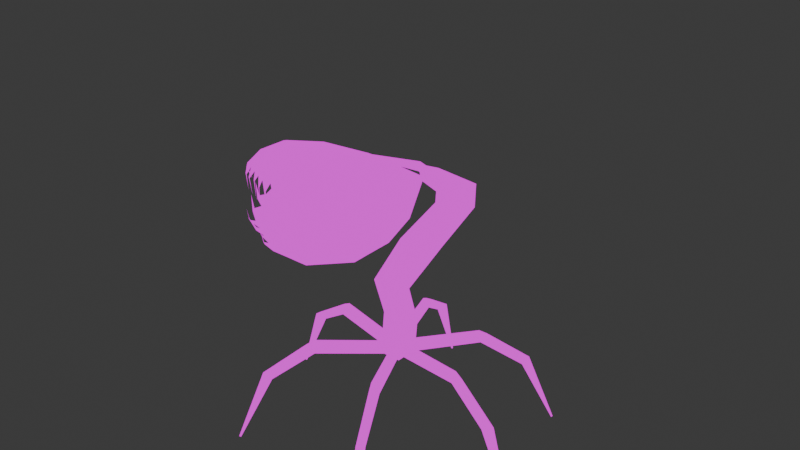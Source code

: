 # Source: plant.blend  (saved by Blender 4.3.34; exported with 4.5.12 LTS)
import bpy
from mathutils import Matrix  # noqa: F401  (used for matrix-valued properties, if any)

bpy.ops.wm.read_factory_settings(use_empty=True)
scene = bpy.context.scene
scene.name = 'Scene'

# ---- collections
col_collection = bpy.data.collections.new('Collection'); scene.collection.children.link(col_collection)

# ---- images (referenced by path relative to the original .blend; pixels are not part of the script)
import os
ASSET_DIR = os.environ.get("B2B_ASSET_DIR", "")  # directory of the original .blend (textures are referenced by path, not embedded)
HERE = os.path.dirname(os.path.abspath(__file__))  # packed textures are extracted next to this script under _unpacked/

def load_image(name, relpath, width, height, colorspace="sRGB"):
    """Load a texture the original file referenced (path relative to the .blend, or extracted next to this script)."""
    p = next((c for c in (os.path.join(HERE, relpath), os.path.join(ASSET_DIR, relpath)) if relpath and os.path.exists(c)), "")
    if p:
        img = bpy.data.images.load(p, check_existing=True)
        img.name = name
    else:  # same state as the original file: an image datablock whose file is absent (Cycles renders it pink)
        img = bpy.data.images.new(name, width, height)
        img.source = "FILE"
        img.filepath = "//" + (relpath or name)
    img.colorspace_settings.name = colorspace
    return img
img_plant_psd = load_image('plant.psd', 'plant.psd', 1024, 1024, 'sRGB')

# ---- materials (node trees are filled in below, after node groups)
mat_material_001 = bpy.data.materials.new('Material.001')

# ---- material node trees
mat_material_001.use_nodes = True; mat_material_001.node_tree.nodes.clear()
_N = mat_material_001.node_tree.nodes; _L = mat_material_001.node_tree.links
n0 = _N.new('ShaderNodeOutputMaterial'); n0.name = 'Material Output'; n0.location = (300, 300)
n1 = _N.new('ShaderNodeEmission'); n1.name = 'Emission'; n1.location = (10, 300)
n2 = _N.new('ShaderNodeTexImage'); n2.name = 'Image Texture'; n2.location = (-280, 280)
n2.image = img_plant_psd
n2.interpolation = 'Closest'
_L.new(n1.outputs[0], n0.inputs[0])
_L.new(n2.outputs[0], n1.inputs[0])
n0.is_active_output = True

# ---- world
world_world = bpy.data.worlds.new('World'); scene.world = world_world
world_world.use_nodes = True; world_world.node_tree.nodes.clear()
_N = world_world.node_tree.nodes; _L = world_world.node_tree.links
n0 = _N.new('ShaderNodeOutputWorld'); n0.name = 'World Output'; n0.location = (300, 300)
n1 = _N.new('ShaderNodeBackground'); n1.name = 'Background'; n1.location = (10, 300)
n1.inputs[0].default_value = (0.05088, 0.05088, 0.05088, 1.0)
_L.new(n1.outputs[0], n0.inputs[0])
n0.is_active_output = True
world_world.color = (0.05088, 0.05088, 0.05088)
world_world.sun_shadow_jitter_overblur = 0.0

# ---- meshes
me_cube_001 = bpy.data.meshes.new('Cube.001')
me_cube_001.from_pydata([(0.07987, 0.07987, 0.6456), (0.0442, -0.1126, 2.078), (0.07987, -0.07987, 0.6456), (0.03709, -0.107, 2.047), (-0.07987, 0.07987, 0.6456), (0.03555, -0.1782, 2.075), (-0.07987, -0.07987, 0.6456), (0.02841, -0.1726, 2.049), (0.1542, 0.04852, 1.255), (-0.3603, 0.1739, 1.761), (-0.3373, 0.1332, 1.753), (0.1478, -0.0196, 1.258), (-0.4176, 0.1074, 1.738), (0.05155, -0.02115, 1.226), (-0.4382, 0.1358, 1.78), (0.0604, 0.04852, 1.23), (0.01464, -0.04852, 0.9031), (-0.07723, -0.04852, 0.9344), (-0.07723, 0.04852, 0.9344), (0.01464, 0.04852, 0.9031), (-0.3568, 0.1776, 1.695), (-0.341, 0.1275, 1.701), (-0.3906, 0.1127, 1.655), (-0.3906, 0.1955, 1.666), (-0.1722, 0.04012, 1.978), (-0.1712, 0.03526, 1.947), (-0.2296, 0.00548, 1.945), (-0.2278, 0.004376, 1.988), (-0.00151, 0.1486, 1.543), (-0.06596, 0.1348, 1.508), (-0.06596, 0.2123, 1.518), (0.002615, 0.2079, 1.552), (0.103, 0.2968, 2.082), (0.09877, 0.2833, 2.044), (0.1017, -0.5433, 2.047), (0.104, -0.5298, 2.086), (0.8216, -0.4121, 2.162), (0.7048, 0.2672, 1.736), (0.7078, -0.5594, 1.74), (0.8226, 0.1389, 2.16), (0.1115, -0.1981, 2.113), (0.122, -0.0842, 2.111), (0.8917, 0.001174, 2.168), (0.5203, -0.6529, 1.828), (0.3324, -0.6476, 1.916), (0.3294, 0.3748, 1.913), (0.5174, 0.3706, 1.824), (0.8278, -0.008303, 1.67), (0.8288, -0.2838, 1.671), (0.1122, -0.2095, 2.046), (0.1117, -0.07728, 2.045), (0.7683, -0.4216, 1.705), (0.7663, 0.1295, 1.703), (0.8283, -0.1461, 1.671), (0.8912, -0.2744, 2.169), (0.5452, -0.6533, 2.147), (0.3377, -0.6575, 2.139), (0.3392, 0.3649, 2.135), (0.5467, 0.3702, 2.143), (0.7535, 0.2767, 2.151), (0.7521, -0.5499, 2.156), (0.6049, -0.6107, 1.788), (0.7968, -0.3566, 1.689), (0.7376, -0.4914, 1.723), (0.6084, 0.3204, 1.782), (0.7364, 0.1963, 1.719), (0.7967, 0.06137, 1.687), (0.8285, -0.2133, 1.671), (0.828, -0.07544, 1.67), (0.6004, -0.6567, 1.939), (0.7051, -0.5879, 1.913), (0.8082, -0.5226, 1.877), (0.8565, -0.4614, 1.857), (0.8058, -0.4516, 1.748), (0.7887, -0.4654, 1.759), (0.7645, -0.5515, 1.771), (0.7718, -0.5369, 1.769), (0.6621, -0.6138, 1.794), (0.6906, -0.6007, 1.788), (0.5947, -0.6551, 1.821), (0.5626, -0.6692, 1.83), (0.8602, -0.3891, 1.857), (0.8904, -0.3202, 1.835), (0.9063, -0.2486, 1.824), (0.906, -0.1797, 1.826), (0.9058, -0.1108, 1.826), (0.9055, -0.04187, 1.827), (0.8899, 0.02653, 1.829), (0.8591, 0.09542, 1.844), (0.829, 0.1629, 1.857), (0.7983, 0.2318, 1.868), (0.704, 0.2946, 1.878), (0.8582, -0.3352, 1.728), (0.6034, 0.3739, 1.913), (0.8668, -0.3159, 1.723), (0.8173, -0.398, 1.741), (0.8251, -0.3802, 1.737), (0.8653, -0.2432, 1.706), (0.8652, -0.2617, 1.706), (0.8647, -0.1899, 1.706), (0.8651, -0.1778, 1.707), (0.8628, -0.1223, 1.703), (0.8627, -0.1067, 1.702), (0.8664, -0.03872, 1.711), (0.8659, -0.05323, 1.71), (0.8483, 0.02989, 1.72), (0.8544, 0.01489, 1.715), (0.8208, 0.08674, 1.719), (0.8133, 0.1036, 1.723), (0.8015, 0.1581, 1.739), (0.7934, 0.1762, 1.744), (0.7596, 0.2459, 1.766), (0.769, 0.2264, 1.763), (0.7024, 0.3083, 1.795), (0.6855, 0.3173, 1.802), (0.5749, 0.3765, 1.84), (0.6, 0.3632, 1.829), (0.8914, -0.1366, 2.168), (0.64, 0.328, 2.147), (0.8552, 0.07394, 2.163), (0.7876, 0.2088, 2.155), (0.6456, -0.6031, 2.151), (0.7879, -0.479, 2.159), (0.856, -0.344, 2.166), (0.8915, -0.06934, 2.168), (0.8913, -0.2072, 2.169), (0.5772, 0.3741, 2.009), (0.684, 0.3052, 1.993), (0.7926, 0.2399, 1.985), (0.8452, 0.1787, 1.986), (0.8406, 0.169, 2.106), (0.8207, 0.1827, 2.102), (0.7936, 0.2689, 2.1), (0.8011, 0.2542, 2.1), (0.6905, 0.3311, 2.119), (0.7191, 0.3181, 2.114), (0.6177, 0.3724, 2.12), (0.5849, 0.3865, 2.125), (0.8484, 0.1064, 1.984), (0.885, 0.03756, 1.993), (0.9038, -0.03409, 1.997), (0.9026, -0.103, 1.995), (0.9027, -0.1719, 1.995), (0.9018, -0.2408, 1.994), (0.8868, -0.3092, 1.999), (0.8525, -0.3781, 1.996), (0.8197, -0.4456, 1.996), (0.7872, -0.5144, 1.998), (0.6964, -0.5773, 2.026), (0.8968, 0.05256, 2.104), (0.5901, -0.6565, 2.032), (0.9065, 0.03323, 2.105), (0.8538, 0.1154, 2.107), (0.8628, 0.0975, 2.108), (0.9117, -0.0395, 2.121), (0.9117, -0.02094, 2.121), (0.9111, -0.09274, 2.121), (0.9112, -0.1048, 2.12), (0.9109, -0.1604, 2.125), (0.9108, -0.1759, 2.126), (0.911, -0.2439, 2.117), (0.911, -0.2294, 2.118), (0.8908, -0.3126, 2.115), (0.8983, -0.2976, 2.117), (0.8659, -0.3694, 2.127), (0.8574, -0.3863, 2.126), (0.84, -0.4407, 2.115), (0.8308, -0.4589, 2.114), (0.7911, -0.5286, 2.107), (0.8011, -0.5091, 2.107), (0.727, -0.5909, 2.102), (0.7088, -0.5999, 2.103), (0.5922, -0.6591, 2.111), (0.6195, -0.6458, 2.111), (0.03158, -0.04852, 0.7744), (-0.06287, -0.04852, 0.79), (-0.06287, 0.04852, 0.79), (0.03158, 0.04852, 0.7744), (0.03368, -0.03368, 0.6107), (0.03368, 0.03368, 0.6107), (-0.03368, -0.03368, 0.6107), (-0.03368, 0.03368, 0.6107), (0.0, -0.07987, 0.6456), (0.03275, -0.1398, 2.048), (0.0, 0.07987, 0.6456), (0.03987, -0.1454, 2.077), (0.1073, 0.04852, 1.242), (-0.3932, 0.1541, 1.765), (0.0997, -0.02038, 1.242), (-0.3812, 0.1136, 1.751), (-0.03129, -0.04852, 0.9188), (-0.03129, 0.04852, 0.9188), (-0.3658, 0.1201, 1.678), (-0.3737, 0.1866, 1.68), (-0.2, 0.02225, 1.983), (-0.2004, 0.02037, 1.946), (-0.03167, 0.2101, 1.535), (-0.03373, 0.1417, 1.526), (-0.01565, 0.04852, 0.7822), (-0.01565, -0.04852, 0.7822), (0.0, -0.03368, 0.6107), (0.0, 0.03368, 0.6107), (0.07622, 0.1663, 1.239), (-0.4676, 0.2803, 1.826), (-0.058, 0.1288, 0.9188), (-0.4239, 0.3063, 1.68), (-0.2665, 0.1236, 1.963), (-0.06239, 0.3219, 1.542), (-0.04236, 0.1288, 0.7822), (0.09817, -0.1166, 1.213), (-0.3828, 0.01736, 1.721), (-0.03282, -0.1448, 0.8893), (-0.3674, 0.02386, 1.648), (-0.2342, 0.0008583, 1.855), (-0.0302, 0.002202, 1.507), (-0.01717, -0.1448, 0.7527), (0.07634, -0.1449, 2.098), (0.08033, -0.1147, 2.099), (0.1346, 0.2632, 2.103), (0.07235, -0.1752, 2.097), (0.1355, -0.4997, 2.107), (0.5503, 0.04689, 2.163), (0.782, 0.1015, 2.158), (0.7667, -0.4528, 2.174), (0.7979, -0.3911, 2.177), (0.5477, 0.1396, 2.156), (0.8622, -0.202, 2.183), (0.8623, -0.1368, 2.183), (0.5428, -0.6137, 2.164), (0.542, -0.5841, 2.148), (0.7988, 0.1175, 2.175), (0.8415, -0.137, 2.166), (0.8414, -0.1981, 2.166), (0.3513, -0.6175, 2.156), (0.5469, -0.4224, 2.158), (0.7811, -0.3754, 2.161), (0.7519, -0.4333, 2.158), (0.3725, -0.1462, 2.161), (0.3723, -0.2654, 2.162), (0.5441, 0.331, 2.16), (0.1601, -0.4773, 2.095), (0.8621, -0.2639, 2.184), (0.8624, -0.07471, 2.183), (0.8625, -0.00962, 2.182), (0.1009, -0.173, 2.085), (0.1593, 0.238, 2.091), (0.3526, 0.3261, 2.152), (0.6302, 0.292, 2.163), (0.8288, 0.05754, 2.178), (0.6354, -0.5673, 2.167), (0.7337, -0.5182, 2.171), (0.8296, -0.3282, 2.18), (0.7664, 0.182, 2.171), (0.735, 0.2447, 2.167), (0.1084, -0.1162, 2.087), (0.1046, -0.1446, 2.086), (0.08233, -0.14, 2.025), (0.07845, -0.1693, 2.026), (0.1533, -0.2022, 2.023), (0.144, -0.5005, 2.024), (0.1413, 0.238, 2.021), (0.0862, -0.1107, 2.024), (0.712, -0.4541, 1.734), (0.6854, -0.5148, 1.749), (0.35, -0.5936, 1.907), (0.5966, 0.2712, 1.787), (0.6827, 0.2237, 1.746), (0.5935, -0.5606, 1.792), (0.518, -0.5983, 1.828), (0.3473, 0.3198, 1.904), (0.5153, 0.3161, 1.825), (0.3496, -0.4263, 1.893), (0.5175, -0.4311, 1.815), (0.7648, 0.03978, 1.702), (0.7926, -0.02247, 1.687), (0.7933, -0.2056, 1.688), (0.7935, -0.2686, 1.688), (0.3478, 0.1534, 1.891), (0.3482, -0.01292, 1.879), (0.3487, -0.136, 1.88), (0.3491, -0.2591, 1.88), (0.516, 0.06329, 1.806), (0.5162, -0.0177, 1.8), (0.5168, -0.1958, 1.801), (0.5171, -0.2639, 1.801), (0.1529, -0.08409, 2.022), (0.7649, -0.3336, 1.704), (0.7394, -0.3917, 1.718), (0.5173, -0.3354, 1.807), (0.711, 0.1603, 1.731), (0.7377, 0.1006, 1.716), (0.5157, 0.1492, 1.813), (0.7928, -0.08244, 1.687), (0.793, -0.1455, 1.687), (0.5164, -0.08492, 1.801), (0.5166, -0.1408, 1.801), (0.08233, -0.14, 2.032), (0.07845, -0.1693, 2.033), (0.1533, -0.2022, 2.03), (0.144, -0.5005, 2.031), (0.1413, 0.238, 2.028), (0.0862, -0.1107, 2.031), (0.712, -0.4541, 1.741), (0.6854, -0.5148, 1.756), (0.35, -0.5936, 1.914), (0.5966, 0.2712, 1.794), (0.6827, 0.2237, 1.753), (0.5935, -0.5606, 1.799), (0.518, -0.5983, 1.835), (0.3473, 0.3198, 1.911), (0.5153, 0.3161, 1.832), (0.3496, -0.4263, 1.901), (0.5175, -0.4311, 1.822), (0.7648, 0.03978, 1.709), (0.7926, -0.02247, 1.694), (0.7933, -0.2056, 1.695), (0.7935, -0.2686, 1.695), (0.3478, 0.1534, 1.899), (0.3482, -0.01292, 1.886), (0.3487, -0.136, 1.887), (0.3491, -0.2591, 1.887), (0.516, 0.06329, 1.814), (0.5162, -0.0177, 1.808), (0.5168, -0.1958, 1.808), (0.5171, -0.2639, 1.809), (0.1529, -0.08409, 2.029), (0.7649, -0.3336, 1.711), (0.7394, -0.3917, 1.726), (0.5173, -0.3354, 1.814), (0.711, 0.1603, 1.738), (0.7377, 0.1006, 1.724), (0.5157, 0.1492, 1.82), (0.7928, -0.08244, 1.694), (0.793, -0.1455, 1.695), (0.5164, -0.08492, 1.808), (0.5166, -0.1408, 1.808), (0.1046, -0.1446, 2.102), (0.1084, -0.1162, 2.103), (0.1593, 0.238, 2.107), (0.1009, -0.173, 2.101), (0.1601, -0.4773, 2.111), (0.3723, -0.2654, 2.178), (0.3725, -0.1462, 2.177), (0.7519, -0.4333, 2.174), (0.7811, -0.3754, 2.177), (0.5469, -0.4224, 2.174), (0.8414, -0.1981, 2.182), (0.8415, -0.137, 2.182), (0.542, -0.5841, 2.164), (0.5477, 0.1396, 2.172), (0.782, 0.1015, 2.174), (0.5503, 0.04689, 2.179), (0.3682, 0.135, 2.165), (0.3624, -0.5877, 2.156), (0.3673, -0.4266, 2.167), (0.1666, -0.1902, 2.134), (0.1757, -0.09163, 2.132), (0.5519, -0.2608, 2.185), (0.3727, -0.02699, 2.176), (0.5432, 0.3016, 2.16), (0.5523, -0.02237, 2.184), (0.8413, -0.2562, 2.182), (0.8416, -0.07878, 2.181), (0.8417, -0.01775, 2.181), (0.5522, -0.0883, 2.184), (0.5495, -0.3393, 2.18), (0.3636, 0.297, 2.153), (0.624, 0.2651, 2.163), (0.8102, 0.04522, 2.177), (0.6288, -0.5407, 2.167), (0.721, -0.4946, 2.171), (0.8109, -0.3165, 2.179), (0.7517, 0.1619, 2.171), (0.7222, 0.2207, 2.167), (0.552, -0.1957, 2.185), (0.5521, -0.1416, 2.184), (0.3682, 0.135, 2.149), (0.3624, -0.5877, 2.14), (0.3673, -0.4266, 2.151), (0.1666, -0.1902, 2.118), (0.1757, -0.09163, 2.116), (0.5519, -0.2608, 2.169), (0.3727, -0.02699, 2.16), (0.5432, 0.3016, 2.144), (0.5523, -0.02237, 2.168), (0.8413, -0.2562, 2.166), (0.8416, -0.07878, 2.165), (0.8417, -0.01775, 2.165), (0.5522, -0.0883, 2.168), (0.5495, -0.3393, 2.164), (0.3636, 0.297, 2.137), (0.624, 0.2651, 2.147), (0.8102, 0.04522, 2.161), (0.6288, -0.5407, 2.151), (0.721, -0.4946, 2.155), (0.8109, -0.3165, 2.163), (0.7517, 0.1619, 2.155), (0.7222, 0.2207, 2.151), (0.552, -0.1957, 2.169), (0.5521, -0.1416, 2.168)], [], [(24, 1, 3, 25), (195, 183, 7, 26), (26, 7, 5, 27), (194, 185, 1, 24), (182, 6, 180, 200), (3, 1, 32, 33), (191, 186, 8, 19), (193, 187, 9, 20), (17, 13, 15, 18), (22, 12, 14, 23), (190, 188, 13, 17), (192, 189, 12, 22), (19, 8, 11, 16), (20, 9, 10, 21), (177, 19, 16, 174), (199, 190, 17, 175), (175, 17, 18, 176), (198, 191, 19, 177), (31, 20, 21, 28), (197, 192, 22, 29), (29, 22, 23, 30), (196, 193, 20, 31), (187, 194, 24, 9), (12, 26, 27, 14), (189, 195, 26, 12), (9, 24, 25, 10), (186, 196, 31, 8), (13, 29, 30, 15), (188, 197, 29, 13), (8, 31, 28, 11), (34, 49, 40, 35), (5, 7, 34, 35), (54, 125, 226, 241), (119, 39, 230, 248), (68, 53, 293, 292), (51, 63, 262, 287), (64, 37, 266, 265), (47, 68, 292, 274), (45, 46, 270, 269), (52, 66, 273, 290), (44, 34, 259, 264), (33, 45, 269, 260), (56, 55, 228, 233), (36, 123, 251, 224), (35, 56, 233, 220), (124, 42, 243, 242), (122, 36, 224, 223), (42, 119, 248, 243), (62, 51, 287, 286), (63, 38, 263, 262), (48, 62, 286, 276), (43, 44, 264, 268), (43, 61, 79, 80), (37, 65, 289, 266), (53, 67, 275, 293), (61, 43, 268, 267), (67, 48, 276, 275), (34, 7, 257, 259), (65, 52, 290, 289), (46, 64, 265, 270), (66, 47, 274, 273), (183, 3, 261, 256), (38, 61, 267, 263), (7, 183, 256, 257), (3, 33, 260, 261), (61, 38, 78, 77), (38, 63, 76, 75), (63, 51, 73, 74), (74, 73, 72), (75, 76, 71), (77, 78, 70), (80, 79, 69), (95, 96, 81), (62, 48, 94, 92), (48, 67, 97, 98), (67, 53, 100, 99), (53, 68, 102, 101), (68, 47, 103, 104), (47, 66, 105, 106), (66, 52, 108, 107), (52, 65, 110, 109), (65, 37, 111, 112), (37, 64, 114, 113), (64, 46, 115, 116), (51, 62, 96, 95), (92, 94, 82), (98, 97, 83), (99, 100, 84), (101, 102, 85), (104, 103, 86), (106, 105, 87), (107, 108, 88), (109, 110, 89), (112, 111, 90), (113, 114, 91), (116, 115, 93), (60, 122, 223, 250), (120, 59, 253, 252), (117, 124, 242, 227), (185, 5, 219, 216), (58, 118, 136, 137), (118, 58, 239, 247), (125, 117, 227, 226), (58, 57, 246, 239), (55, 121, 249, 228), (123, 54, 241, 251), (5, 35, 220, 219), (57, 32, 218, 246), (59, 118, 247, 253), (39, 120, 252, 230), (32, 1, 217, 218), (121, 60, 250, 249), (1, 185, 216, 217), (118, 59, 135, 134), (59, 120, 133, 132), (120, 39, 130, 131), (131, 130, 129), (132, 133, 128), (134, 135, 127), (137, 136, 126), (152, 153, 138), (119, 42, 151, 149), (42, 124, 154, 155), (124, 117, 157, 156), (117, 125, 159, 158), (125, 54, 160, 161), (54, 123, 162, 163), (123, 36, 165, 164), (36, 122, 167, 166), (122, 60, 168, 169), (60, 121, 171, 170), (121, 55, 172, 173), (39, 119, 153, 152), (149, 151, 139), (155, 154, 140), (156, 157, 141), (158, 159, 142), (161, 160, 143), (163, 162, 144), (164, 165, 145), (166, 167, 146), (169, 168, 147), (170, 171, 148), (173, 172, 150), (40, 49, 50, 41), (41, 50, 33, 32), (184, 198, 177, 0), (6, 175, 176, 4), (182, 199, 175, 6), (0, 177, 174, 2), (200, 180, 181, 201), (0, 2, 178, 179), (6, 4, 181, 180), (184, 0, 179, 201), (4, 184, 201, 181), (178, 200, 201, 179), (2, 174, 199, 182), (4, 176, 198, 184), (11, 28, 197, 188), (15, 30, 196, 186), (10, 25, 195, 189), (14, 27, 194, 187), (30, 23, 193, 196), (28, 21, 192, 197), (176, 18, 191, 198), (174, 16, 190, 199), (21, 10, 189, 192), (16, 11, 188, 190), (23, 14, 187, 193), (18, 15, 186, 191), (2, 182, 200, 178), (27, 5, 185, 194), (25, 3, 183, 195), (186, 196, 207, 202), (193, 187, 203, 205), (184, 198, 208), (198, 191, 204, 208), (196, 193, 205, 207), (191, 186, 202, 204), (187, 194, 206, 203), (189, 195, 213, 210), (188, 197, 214, 209), (190, 188, 209, 211), (182, 199, 215), (199, 190, 211, 215), (197, 192, 212, 214), (192, 189, 210, 212), (378, 377, 229, 234), (380, 254, 255, 244, 379), (382, 380, 379, 238, 237), (225, 221, 392, 222), (376, 382, 221, 225), (234, 394, 236), (383, 225, 391), (238, 389, 381), (384, 388, 386, 387), (254, 380, 245), (248, 230, 350, 368), (246, 218, 338, 366), (233, 228, 348, 353), (219, 220, 340, 339), (228, 249, 369, 348), (218, 217, 337, 338), (220, 233, 353, 340), (253, 247, 367, 373), (217, 216, 336, 337), (252, 253, 373, 372), (242, 243, 363, 362), (247, 239, 359, 367), (230, 252, 372, 350), (226, 227, 347, 346), (239, 246, 366, 359), (241, 226, 346, 361), (251, 241, 361, 371), (216, 219, 339, 336), (224, 251, 371, 344), (223, 224, 344, 343), (243, 248, 368, 363), (249, 250, 370, 369), (250, 223, 343, 370), (227, 242, 362, 347), (257, 258, 259), (291, 266, 289), (259, 258, 271, 264), (277, 269, 270, 291), (271, 280, 288, 272), (279, 278, 294, 295), (272, 288, 286, 287), (295, 294, 292, 293), (280, 258, 285, 278, 279), (258, 257, 256, 261, 285), (285, 261, 260), (278, 285, 277), (268, 272, 267), (264, 271, 272, 268), (278, 281, 282), (282, 281, 273, 274), (284, 283, 275, 276), (280, 279, 295, 283), (266, 291, 265), (263, 272, 262), (271, 258, 280), (277, 285, 260, 269), (267, 272, 263), (286, 288, 284, 276), (288, 280, 284), (262, 272, 287), (265, 291, 270), (289, 290, 291), (281, 278, 277, 291), (273, 281, 291, 290), (275, 283, 295, 293), (283, 284, 280), (292, 294, 282, 274), (294, 278, 282), (297, 298, 299), (331, 306, 329), (299, 298, 311, 304), (317, 309, 310, 331), (311, 320, 328, 312), (319, 318, 334, 335), (312, 328, 326, 327), (335, 334, 332, 333), (320, 298, 325, 318, 319), (298, 297, 296, 301, 325), (325, 301, 300), (318, 325, 317), (308, 312, 307), (304, 311, 312, 308), (318, 321, 322), (322, 321, 313, 314), (324, 323, 315, 316), (320, 319, 335, 323), (306, 331, 305), (303, 312, 302), (311, 298, 320), (317, 325, 300, 309), (307, 312, 303), (326, 328, 324, 316), (328, 320, 324), (302, 312, 327), (305, 331, 310), (329, 330, 331), (321, 318, 317, 331), (313, 321, 331, 330), (315, 323, 335, 333), (323, 324, 320), (332, 334, 322, 314), (334, 318, 322), (337, 356, 338), (360, 364, 362, 363), (341, 365, 357), (359, 349, 367), (345, 370, 343), (352, 358, 351, 349), (349, 351, 368, 350), (358, 356, 355, 341, 342), (356, 337, 336, 339, 355), (354, 353, 348, 345), (355, 339, 340), (366, 352, 349, 359), (375, 374, 346, 347), (338, 356, 352, 366), (342, 341, 374, 375), (341, 355, 354), (358, 342, 375, 364), (357, 365, 371, 361), (370, 345, 369), (373, 349, 372), (352, 356, 358), (354, 355, 340, 353), (367, 349, 373), (368, 351, 360, 363), (351, 358, 360), (372, 349, 350), (369, 345, 348), (343, 344, 345), (365, 341, 354, 345), (371, 365, 345, 344), (362, 364, 375, 347), (364, 360, 358), (346, 374, 357, 361), (374, 341, 357), (379, 244, 240), (390, 376, 225, 383), (399, 398, 232, 231), (245, 380, 376, 390), (237, 238, 398, 399), (238, 379, 378), (382, 237, 399, 388), (381, 389, 395, 385), (394, 234, 393), (397, 225, 396), (376, 380, 382), (378, 379, 240, 377), (391, 225, 397), (392, 221, 384, 387), (221, 382, 384), (396, 225, 222), (393, 234, 229), (236, 235, 234), (389, 238, 378, 234), (395, 389, 234, 235), (386, 388, 399, 231), (388, 384, 382), (232, 398, 381, 385), (398, 238, 381)])
me_cube_001.polygons.foreach_set('use_smooth', [1, 1, 1, 1, 1, 1, 1, 1, 1, 1, 1, 1, 1, 1, 1, 1, 1, 1, 1, 1, 1, 1, 1, 1, 1, 1, 1, 1, 1, 1, 1, 1, 1, 1, 1, 1, 1, 1, 0, 1, 0, 0, 0, 1, 0, 1, 1, 1, 1, 1, 1, 0, 1, 1, 1, 1, 1, 1, 1, 1, 1, 1, 1, 1, 1, 1, 1, 1, 1, 1, 1, 1, 1, 1, 1, 1, 1, 1, 1, 1, 1, 1, 1, 1, 1, 1, 1, 1, 1, 1, 1, 1, 1, 1, 1, 1, 1, 1, 1, 1, 1, 1, 1, 0, 1, 1, 1, 0, 1, 1, 1, 1, 1, 1, 1, 1, 1, 1, 1, 1, 1, 1, 1, 1, 1, 1, 1, 1, 1, 1, 1, 1, 1, 1, 1, 1, 1, 1, 1, 1, 1, 1, 1, 1, 1, 1, 1, 1, 1, 1, 1, 1, 1, 1, 1, 1, 1, 1, 1, 1, 1, 1, 1, 1, 1, 1, 1, 1, 1, 1, 1, 1, 1, 1, 1, 1, 1, 1, 1, 1, 1, 1, 1, 1, 1, 1, 1, 1, 1, 1, 1, 1, 1, 1, 1, 1, 1, 1, 0, 0, 1, 1, 1, 0, 1, 1, 1, 1, 1, 1, 1, 0, 1, 1, 1, 1, 1, 1, 1, 1, 1, 1, 1, 1, 1, 1, 1, 1, 1, 1, 1, 1, 1, 1, 1, 1, 1, 1, 1, 1, 1, 1, 1, 1, 1, 1, 1, 1, 1, 1, 1, 1, 1, 1, 1, 1, 1, 1, 1, 1, 1, 1, 1, 1, 1, 1, 1, 1, 1, 1, 1, 1, 1, 1, 1, 1, 1, 1, 1, 1, 1, 1, 1, 1, 1, 1, 1, 1, 1, 1, 1, 1, 1, 1, 1, 1, 1, 1, 1, 1, 1, 1, 1, 1, 1, 1, 1, 1, 1, 1, 1, 1, 1, 1, 1, 1, 1, 1, 1, 1, 1, 1, 1, 1, 1, 1, 1, 1, 1, 1, 1, 1, 1, 1, 1, 1, 1, 1, 1, 1, 1, 1, 1, 1, 1, 1, 1])
_uv = me_cube_001.uv_layers.new(name='UVMap')
_uv.uv.foreach_set('vector', [0.6585, 0.7381, 0.6394, 0.7579, 0.6401, 0.7539, 0.6579, 0.7344, 0.6562, 0.7333, 0.6361, 0.7539, 0.6321, 0.7538, 0.6545, 0.7322, 0.6545, 0.7322, 0.6321, 0.7538, 0.6314, 0.7573, 0.6543, 0.7373, 0.6564, 0.7377, 0.6354, 0.7576, 0.6394, 0.7579, 0.6585, 0.7381, 0.3926, 0.6511, 0.3928, 0.6505, 0.3984, 0.6465, 0.3983, 0.6468, 0.6401, 0.7539, 0.6394, 0.7579, 0.6904, 0.7611, 0.6887, 0.7562, 0.6595, 0.6142, 0.6594, 0.6568, 0.6593, 0.6594, 0.6595, 0.6129, 0.6756, 0.6974, 0.6719, 0.7063, 0.6741, 0.7058, 0.6746, 0.6995, 0.6477, 0.6154, 0.6507, 0.6536, 0.6594, 0.6542, 0.6595, 0.6154, 0.6671, 0.6939, 0.6665, 0.7027, 0.6697, 0.7069, 0.6766, 0.6952, 0.6475, 0.6142, 0.6507, 0.6566, 0.6507, 0.6536, 0.6477, 0.6154, 0.668, 0.6973, 0.6672, 0.7052, 0.6665, 0.7027, 0.6671, 0.6939, 0.6595, 0.6129, 0.6593, 0.6594, 0.6507, 0.6597, 0.6474, 0.6129, 0.6746, 0.6995, 0.6741, 0.7058, 0.6679, 0.7077, 0.6688, 0.7006, 0.6594, 0.5971, 0.6595, 0.6129, 0.6474, 0.6129, 0.6473, 0.5971, 0.6475, 0.5975, 0.6475, 0.6142, 0.6477, 0.6154, 0.6476, 0.598, 0.6476, 0.598, 0.6477, 0.6154, 0.6595, 0.6154, 0.6595, 0.598, 0.6595, 0.5976, 0.6595, 0.6142, 0.6595, 0.6129, 0.6594, 0.5971, 0.6791, 0.6925, 0.6746, 0.6995, 0.6688, 0.7006, 0.6718, 0.6913, 0.6709, 0.6883, 0.668, 0.6973, 0.6671, 0.6939, 0.67, 0.6853, 0.67, 0.6853, 0.6671, 0.6939, 0.6766, 0.6952, 0.6795, 0.6865, 0.6793, 0.6895, 0.6756, 0.6974, 0.6746, 0.6995, 0.6791, 0.6925, 0.6719, 0.7063, 0.6564, 0.7377, 0.6585, 0.7381, 0.6741, 0.7058, 0.6665, 0.7027, 0.6545, 0.7322, 0.6543, 0.7373, 0.6697, 0.7069, 0.6672, 0.7052, 0.6562, 0.7333, 0.6545, 0.7322, 0.6665, 0.7027, 0.6741, 0.7058, 0.6585, 0.7381, 0.6579, 0.7344, 0.6679, 0.7077, 0.6594, 0.6568, 0.6793, 0.6895, 0.6791, 0.6925, 0.6593, 0.6594, 0.6507, 0.6536, 0.67, 0.6853, 0.6795, 0.6865, 0.6594, 0.6542, 0.6507, 0.6566, 0.6709, 0.6883, 0.67, 0.6853, 0.6507, 0.6536, 0.6593, 0.6594, 0.6791, 0.6925, 0.6718, 0.6913, 0.6507, 0.6597, 0.5854, 0.7562, 0.627, 0.7567, 0.6284, 0.7649, 0.5871, 0.7611, 0.6314, 0.7573, 0.6321, 0.7538, 0.5854, 0.7562, 0.5871, 0.7611, 0.6116, 0.8104, 0.6214, 0.8104, 0.6214, 0.8104, 0.6116, 0.8104, 0.6623, 0.8078, 0.6716, 0.8055, 0.6716, 0.8055, 0.6623, 0.8078, 0.6408, 0.7362, 0.6306, 0.7362, 0.6306, 0.7362, 0.6408, 0.7362, 0.5918, 0.7385, 0.5824, 0.7396, 0.5824, 0.7396, 0.5918, 0.7385, 0.6964, 0.7429, 0.6896, 0.7407, 0.6896, 0.7407, 0.6964, 0.7429, 0.6505, 0.7362, 0.6408, 0.7362, 0.6408, 0.7362, 0.6505, 0.7362, 0.5166, 0.8005, 0.5437, 0.8154, 0.5437, 0.8025, 0.5191, 0.7903, 0.6703, 0.7385, 0.6606, 0.7374, 0.6606, 0.7374, 0.6703, 0.7385, 0.6149, 0.5845, 0.5824, 0.6208, 0.5876, 0.6282, 0.6176, 0.5967, 0.5846, 0.7836, 0.615, 0.8153, 0.6175, 0.8051, 0.5894, 0.7771, 0.6032, 0.7579, 0.591, 0.7818, 0.6021, 0.7845, 0.6124, 0.7622, 0.5927, 0.8054, 0.602, 0.8078, 0.602, 0.8078, 0.5927, 0.8054, 0.6401, 0.7267, 0.6032, 0.7579, 0.6124, 0.7622, 0.6459, 0.7328, 0.6414, 0.8104, 0.6517, 0.8105, 0.6517, 0.8105, 0.6414, 0.8104, 0.5836, 0.803, 0.5927, 0.8054, 0.5927, 0.8054, 0.5836, 0.803, 0.6517, 0.8105, 0.6623, 0.8078, 0.6623, 0.8078, 0.6517, 0.8105, 0.6007, 0.7374, 0.5918, 0.7385, 0.5918, 0.7385, 0.6007, 0.7374, 0.5824, 0.7396, 0.5734, 0.7407, 0.5734, 0.7407, 0.5824, 0.7396, 0.6107, 0.7363, 0.6007, 0.7374, 0.6007, 0.7374, 0.6107, 0.7363, 0.5464, 0.5526, 0.5164, 0.5698, 0.5191, 0.5819, 0.5461, 0.5682, 0.5641, 0.7448, 0.5682, 0.743, 0.5624, 0.747, 0.5611, 0.7468, 0.6896, 0.7407, 0.6797, 0.7395, 0.6797, 0.7395, 0.6896, 0.7407, 0.6306, 0.7362, 0.6209, 0.7362, 0.6209, 0.7362, 0.6306, 0.7362, 0.5682, 0.743, 0.5641, 0.7448, 0.5641, 0.7448, 0.5682, 0.743, 0.6209, 0.7362, 0.6107, 0.7363, 0.6107, 0.7363, 0.6209, 0.7362, 0.5854, 0.7562, 0.6321, 0.7538, 0.6321, 0.7538, 0.5854, 0.7562, 0.6797, 0.7395, 0.6703, 0.7385, 0.6703, 0.7385, 0.6797, 0.7395, 0.7026, 0.745, 0.6964, 0.7429, 0.6964, 0.7429, 0.7026, 0.745, 0.6606, 0.7374, 0.6505, 0.7362, 0.6505, 0.7362, 0.6606, 0.7374, 0.6361, 0.7539, 0.6401, 0.7539, 0.6401, 0.7539, 0.6361, 0.7539, 0.5734, 0.7407, 0.5682, 0.743, 0.5682, 0.743, 0.5734, 0.7407, 0.6321, 0.7538, 0.6361, 0.7539, 0.6361, 0.7539, 0.6321, 0.7538, 0.6401, 0.7539, 0.6887, 0.7562, 0.6887, 0.7562, 0.6401, 0.7539, 0.5682, 0.743, 0.5734, 0.7407, 0.568, 0.7465, 0.5667, 0.7461, 0.5734, 0.7407, 0.5824, 0.7396, 0.5754, 0.7475, 0.5735, 0.7475, 0.5824, 0.7396, 0.5918, 0.7385, 0.587, 0.7461, 0.5853, 0.7468, 0.5853, 0.7468, 0.587, 0.7461, 0.5848, 0.7638, 0.5735, 0.7475, 0.5754, 0.7475, 0.5769, 0.7644, 0.5667, 0.7461, 0.568, 0.7465, 0.5696, 0.7645, 0.5611, 0.7468, 0.5624, 0.747, 0.5621, 0.7632, 0.5945, 0.7457, 0.5969, 0.7454, 0.5952, 0.7641, 0.6007, 0.7374, 0.6107, 0.7363, 0.6057, 0.7453, 0.603, 0.7456, 0.6107, 0.7363, 0.6209, 0.7362, 0.6162, 0.7429, 0.6136, 0.7428, 0.6209, 0.7362, 0.6306, 0.7362, 0.6257, 0.743, 0.624, 0.7429, 0.6306, 0.7362, 0.6408, 0.7362, 0.6361, 0.7423, 0.6338, 0.7423, 0.6408, 0.7362, 0.6505, 0.7362, 0.6459, 0.7437, 0.6438, 0.7435, 0.6505, 0.7362, 0.6606, 0.7374, 0.656, 0.7442, 0.6538, 0.7438, 0.6606, 0.7374, 0.6703, 0.7385, 0.6666, 0.7432, 0.6642, 0.7429, 0.6703, 0.7385, 0.6797, 0.7395, 0.677, 0.7454, 0.6744, 0.7451, 0.6797, 0.7395, 0.6896, 0.7407, 0.6868, 0.7471, 0.6841, 0.747, 0.6896, 0.7407, 0.6964, 0.7429, 0.6965, 0.749, 0.6953, 0.7488, 0.6964, 0.7429, 0.7026, 0.745, 0.7039, 0.7495, 0.7023, 0.7491, 0.5918, 0.7385, 0.6007, 0.7374, 0.5969, 0.7454, 0.5945, 0.7457, 0.603, 0.7456, 0.6057, 0.7453, 0.6048, 0.7624, 0.6136, 0.7428, 0.6162, 0.7429, 0.6151, 0.7616, 0.624, 0.7429, 0.6257, 0.743, 0.6252, 0.7621, 0.6338, 0.7423, 0.6361, 0.7423, 0.6353, 0.762, 0.6438, 0.7435, 0.6459, 0.7437, 0.6453, 0.7622, 0.6538, 0.7438, 0.656, 0.7442, 0.6554, 0.7618, 0.6642, 0.7429, 0.6666, 0.7432, 0.6654, 0.7626, 0.6744, 0.7451, 0.677, 0.7454, 0.6752, 0.7631, 0.6841, 0.747, 0.6868, 0.7471, 0.685, 0.7632, 0.6953, 0.7488, 0.6965, 0.749, 0.6934, 0.7603, 0.7023, 0.7491, 0.7039, 0.7495, 0.7037, 0.7606, 0.5742, 0.8005, 0.5836, 0.803, 0.5836, 0.803, 0.5742, 0.8005, 0.6815, 0.8031, 0.691, 0.8007, 0.691, 0.8007, 0.6815, 0.8031, 0.6316, 0.8104, 0.6414, 0.8104, 0.6414, 0.8104, 0.6316, 0.8104, 0.6354, 0.7576, 0.6314, 0.7573, 0.6314, 0.7573, 0.6354, 0.7576, 0.7027, 0.7889, 0.6975, 0.7941, 0.7035, 0.7894, 0.7052, 0.7884, 0.6975, 0.7941, 0.7027, 0.7889, 0.7027, 0.7889, 0.6975, 0.7941, 0.6214, 0.8104, 0.6316, 0.8104, 0.6316, 0.8104, 0.6214, 0.8104, 0.8371, 0.7682, 0.826, 0.7467, 0.8183, 0.7516, 0.8279, 0.7718, 0.5639, 0.7886, 0.5688, 0.7942, 0.5688, 0.7942, 0.5639, 0.7886, 0.602, 0.8078, 0.6116, 0.8104, 0.6116, 0.8104, 0.602, 0.8078, 0.6314, 0.7573, 0.5871, 0.7611, 0.5871, 0.7611, 0.6314, 0.7573, 0.826, 0.7467, 0.8041, 0.7192, 0.7985, 0.7256, 0.8183, 0.7516, 0.691, 0.8007, 0.6975, 0.7941, 0.6975, 0.7941, 0.691, 0.8007, 0.6716, 0.8055, 0.6815, 0.8031, 0.6815, 0.8031, 0.6716, 0.8055, 0.6904, 0.7611, 0.6394, 0.7579, 0.6394, 0.7579, 0.6904, 0.7611, 0.5688, 0.7942, 0.5742, 0.8005, 0.5742, 0.8005, 0.5688, 0.7942, 0.6394, 0.7579, 0.6354, 0.7576, 0.6354, 0.7576, 0.6394, 0.7579, 0.6975, 0.7941, 0.691, 0.8007, 0.6967, 0.7937, 0.6983, 0.793, 0.691, 0.8007, 0.6815, 0.8031, 0.6881, 0.796, 0.6902, 0.7957, 0.6815, 0.8031, 0.6716, 0.8055, 0.676, 0.7989, 0.6779, 0.7974, 0.6779, 0.7974, 0.676, 0.7989, 0.6775, 0.7822, 0.6902, 0.7957, 0.6881, 0.796, 0.6861, 0.7795, 0.6983, 0.793, 0.6967, 0.7937, 0.6947, 0.7753, 0.7052, 0.7884, 0.7035, 0.7894, 0.7035, 0.7725, 0.6683, 0.7999, 0.6657, 0.8005, 0.667, 0.782, 0.6623, 0.8078, 0.6517, 0.8105, 0.6563, 0.8023, 0.6592, 0.8017, 0.6517, 0.8105, 0.6414, 0.8104, 0.6457, 0.8049, 0.6484, 0.805, 0.6414, 0.8104, 0.6316, 0.8104, 0.6361, 0.8047, 0.6379, 0.8049, 0.6316, 0.8104, 0.6214, 0.8104, 0.6258, 0.8054, 0.628, 0.8054, 0.6214, 0.8104, 0.6116, 0.8104, 0.6158, 0.804, 0.6179, 0.8042, 0.6116, 0.8104, 0.602, 0.8078, 0.6061, 0.8027, 0.6082, 0.8034, 0.602, 0.8078, 0.5927, 0.8054, 0.5958, 0.8022, 0.5981, 0.8029, 0.5927, 0.8054, 0.5836, 0.803, 0.5858, 0.7991, 0.5882, 0.7997, 0.5836, 0.803, 0.5742, 0.8005, 0.5765, 0.7958, 0.5791, 0.7963, 0.5742, 0.8005, 0.5688, 0.7942, 0.568, 0.7908, 0.5689, 0.7917, 0.5688, 0.7942, 0.5639, 0.7886, 0.5621, 0.786, 0.5634, 0.7874, 0.6716, 0.8055, 0.6623, 0.8078, 0.6657, 0.8005, 0.6683, 0.7999, 0.6592, 0.8017, 0.6563, 0.8023, 0.657, 0.7851, 0.6484, 0.805, 0.6457, 0.8049, 0.6465, 0.7866, 0.6379, 0.8049, 0.6361, 0.8047, 0.6364, 0.7862, 0.628, 0.8054, 0.6258, 0.8054, 0.6264, 0.7862, 0.6179, 0.8042, 0.6158, 0.804, 0.6163, 0.7859, 0.6082, 0.8034, 0.6061, 0.8027, 0.6065, 0.7857, 0.5981, 0.8029, 0.5958, 0.8022, 0.597, 0.7836, 0.5882, 0.7997, 0.5858, 0.7991, 0.5878, 0.7818, 0.5791, 0.7963, 0.5765, 0.7958, 0.5785, 0.7804, 0.5689, 0.7917, 0.568, 0.7908, 0.5713, 0.7796, 0.5634, 0.7874, 0.5621, 0.786, 0.5624, 0.7753, 0.6284, 0.7649, 0.627, 0.7567, 0.6435, 0.7567, 0.6426, 0.7652, 0.6426, 0.7652, 0.6435, 0.7567, 0.6887, 0.7562, 0.6904, 0.7611, 0.6634, 0.5808, 0.6595, 0.5976, 0.6594, 0.5971, 0.6634, 0.5815, 0.6438, 0.5801, 0.6476, 0.598, 0.6595, 0.598, 0.6634, 0.5802, 0.6435, 0.5808, 0.6475, 0.5975, 0.6476, 0.598, 0.6438, 0.5801, 0.6634, 0.5815, 0.6594, 0.5971, 0.6473, 0.5971, 0.6432, 0.5815, 0.3983, 0.6468, 0.3984, 0.6465, 0.4067, 0.6466, 0.4067, 0.6468, 0.4124, 0.6518, 0.3923, 0.6518, 0.3982, 0.647, 0.4066, 0.647, 0.3928, 0.6505, 0.4124, 0.6505, 0.4067, 0.6466, 0.3984, 0.6465, 0.4124, 0.6511, 0.4124, 0.6518, 0.4066, 0.647, 0.4067, 0.6468, 0.4124, 0.6505, 0.4124, 0.6511, 0.4067, 0.6468, 0.4067, 0.6466, 0.3982, 0.647, 0.3983, 0.6468, 0.4067, 0.6468, 0.4066, 0.647, 0.6432, 0.5815, 0.6473, 0.5971, 0.6475, 0.5975, 0.6435, 0.5808, 0.6634, 0.5802, 0.6595, 0.598, 0.6595, 0.5976, 0.6634, 0.5808, 0.6507, 0.6597, 0.6718, 0.6913, 0.6709, 0.6883, 0.6507, 0.6566, 0.6594, 0.6542, 0.6795, 0.6865, 0.6793, 0.6895, 0.6594, 0.6568, 0.6679, 0.7077, 0.6579, 0.7344, 0.6562, 0.7333, 0.6672, 0.7052, 0.6697, 0.7069, 0.6543, 0.7373, 0.6564, 0.7377, 0.6719, 0.7063, 0.6795, 0.6865, 0.6766, 0.6952, 0.6756, 0.6974, 0.6793, 0.6895, 0.6718, 0.6913, 0.6688, 0.7006, 0.668, 0.6973, 0.6709, 0.6883, 0.6595, 0.598, 0.6595, 0.6154, 0.6595, 0.6142, 0.6595, 0.5976, 0.6473, 0.5971, 0.6474, 0.6129, 0.6475, 0.6142, 0.6475, 0.5975, 0.6688, 0.7006, 0.6679, 0.7077, 0.6672, 0.7052, 0.668, 0.6973, 0.6474, 0.6129, 0.6507, 0.6597, 0.6507, 0.6566, 0.6475, 0.6142, 0.6766, 0.6952, 0.6697, 0.7069, 0.6719, 0.7063, 0.6756, 0.6974, 0.6595, 0.6154, 0.6594, 0.6542, 0.6594, 0.6568, 0.6595, 0.6142, 0.3923, 0.6518, 0.3926, 0.6511, 0.3983, 0.6468, 0.3982, 0.647, 0.6543, 0.7373, 0.6314, 0.7573, 0.6354, 0.7576, 0.6564, 0.7377, 0.6579, 0.7344, 0.6401, 0.7539, 0.6361, 0.7539, 0.6562, 0.7333, 0.3432, 0.6724, 0.3529, 0.699, 0.3611, 0.6988, 0.353, 0.6719, 0.3407, 0.7074, 0.3378, 0.7141, 0.3453, 0.717, 0.3483, 0.7062, 0.3421, 0.6112, 0.3388, 0.6257, 0.3453, 0.6265, 0.3388, 0.6257, 0.3384, 0.64, 0.3449, 0.6405, 0.3453, 0.6265, 0.3529, 0.699, 0.3407, 0.7074, 0.3483, 0.7062, 0.3611, 0.6988, 0.3384, 0.64, 0.3432, 0.6724, 0.353, 0.6719, 0.3449, 0.6405, 0.3378, 0.7141, 0.3325, 0.7362, 0.3389, 0.7322, 0.3453, 0.717, 0.3349, 0.7133, 0.3323, 0.7331, 0.3297, 0.7251, 0.3273, 0.7115, 0.3364, 0.6725, 0.347, 0.6984, 0.3349, 0.6974, 0.3269, 0.6695, 0.3293, 0.6396, 0.3364, 0.6725, 0.3269, 0.6695, 0.3199, 0.6362, 0.3266, 0.6099, 0.3295, 0.6251, 0.3199, 0.6214, 0.3295, 0.6251, 0.3293, 0.6396, 0.3199, 0.6362, 0.3199, 0.6214, 0.347, 0.6984, 0.3358, 0.7076, 0.3281, 0.7057, 0.3349, 0.6974, 0.3358, 0.7076, 0.3349, 0.7133, 0.3273, 0.7115, 0.3281, 0.7057, 0.4309, 0.3855, 0.4328, 0.4567, 0.3534, 0.4548, 0.3515, 0.3833, 0.5163, 0.2377, 0.546, 0.2487, 0.5476, 0.2612, 0.5492, 0.2738, 0.5201, 0.2813, 0.4293, 0.2087, 0.5163, 0.2377, 0.5201, 0.2813, 0.429, 0.3142, 0.4292, 0.2615, 0.3522, 0.1347, 0.3509, 0.1757, 0.2359, 0.176, 0.2485, 0.1512, 0.4316, 0.1371, 0.4293, 0.2087, 0.3509, 0.1757, 0.3522, 0.1347, 0.3515, 0.3833, 0.2744, 0.4149, 0.2608, 0.3877, 0.3545, 0.06311, 0.3522, 0.1347, 0.3187, 0.07911, 0.429, 0.3142, 0.3506, 0.3465, 0.3496, 0.3118, 0.3499, 0.2064, 0.3498, 0.2355, 0.2218, 0.2308, 0.2219, 0.2038, 0.546, 0.2487, 0.5163, 0.2377, 0.5241, 0.09189, 0.6623, 0.8078, 0.6716, 0.8055, 0.6716, 0.8055, 0.6623, 0.8078, 0.8183, 0.7516, 0.7985, 0.7256, 0.7985, 0.7256, 0.8183, 0.7516, 0.6124, 0.7622, 0.6021, 0.7845, 0.6021, 0.7845, 0.6124, 0.7622, 0.6314, 0.7573, 0.5871, 0.7611, 0.5871, 0.7611, 0.6314, 0.7573, 0.5639, 0.7886, 0.5688, 0.7942, 0.5688, 0.7942, 0.5639, 0.7886, 0.6904, 0.7611, 0.6394, 0.7579, 0.6394, 0.7579, 0.6904, 0.7611, 0.6459, 0.7328, 0.6124, 0.7622, 0.6124, 0.7622, 0.6459, 0.7328, 0.691, 0.8007, 0.6975, 0.7941, 0.6975, 0.7941, 0.691, 0.8007, 0.6394, 0.7579, 0.6354, 0.7576, 0.6354, 0.7576, 0.6394, 0.7579, 0.6815, 0.8031, 0.691, 0.8007, 0.691, 0.8007, 0.6815, 0.8031, 0.6414, 0.8104, 0.6517, 0.8105, 0.6517, 0.8105, 0.6414, 0.8104, 0.6975, 0.7941, 0.7027, 0.7889, 0.7027, 0.7889, 0.6975, 0.7941, 0.6716, 0.8055, 0.6815, 0.8031, 0.6815, 0.8031, 0.6716, 0.8055, 0.6214, 0.8104, 0.6316, 0.8104, 0.6316, 0.8104, 0.6214, 0.8104, 0.8279, 0.7718, 0.8183, 0.7516, 0.8183, 0.7516, 0.8279, 0.7718, 0.6116, 0.8104, 0.6214, 0.8104, 0.6214, 0.8104, 0.6116, 0.8104, 0.602, 0.8078, 0.6116, 0.8104, 0.6116, 0.8104, 0.602, 0.8078, 0.6354, 0.7576, 0.6314, 0.7573, 0.6314, 0.7573, 0.6354, 0.7576, 0.5927, 0.8054, 0.602, 0.8078, 0.602, 0.8078, 0.5927, 0.8054, 0.5836, 0.803, 0.5927, 0.8054, 0.5927, 0.8054, 0.5836, 0.803, 0.6517, 0.8105, 0.6623, 0.8078, 0.6623, 0.8078, 0.6517, 0.8105, 0.5688, 0.7942, 0.5742, 0.8005, 0.5742, 0.8005, 0.5688, 0.7942, 0.5742, 0.8005, 0.5836, 0.803, 0.5836, 0.803, 0.5742, 0.8005, 0.6316, 0.8104, 0.6414, 0.8104, 0.6414, 0.8104, 0.6316, 0.8104, 0.6321, 0.7538, 0.627, 0.7567, 0.5854, 0.7562, 0.6773, 0.7431, 0.6896, 0.7407, 0.6797, 0.7395, 0.5854, 0.7562, 0.627, 0.7567, 0.5928, 0.747, 0.5684, 0.7488, 0.6774, 0.7471, 0.7018, 0.7489, 0.7026, 0.745, 0.6773, 0.7431, 0.5928, 0.747, 0.6171, 0.7452, 0.6039, 0.7419, 0.5894, 0.743, 0.6351, 0.7452, 0.6531, 0.7452, 0.6418, 0.7411, 0.6333, 0.7411, 0.5894, 0.743, 0.6039, 0.7419, 0.6007, 0.7374, 0.5918, 0.7385, 0.6333, 0.7411, 0.6418, 0.7411, 0.6408, 0.7362, 0.6306, 0.7362, 0.6171, 0.7452, 0.627, 0.7567, 0.6435, 0.7567, 0.6531, 0.7452, 0.6351, 0.7452, 0.627, 0.7567, 0.6321, 0.7538, 0.6361, 0.7539, 0.6401, 0.7539, 0.6435, 0.7567, 0.6435, 0.7567, 0.6401, 0.7539, 0.6887, 0.7562, 0.6531, 0.7452, 0.6435, 0.7567, 0.6774, 0.7471, 0.5641, 0.7448, 0.5894, 0.743, 0.5682, 0.743, 0.5684, 0.7488, 0.5928, 0.747, 0.5894, 0.743, 0.5641, 0.7448, 0.6531, 0.7452, 0.6643, 0.7421, 0.652, 0.7411, 0.652, 0.7411, 0.6643, 0.7421, 0.6606, 0.7374, 0.6505, 0.7362, 0.6147, 0.7411, 0.625, 0.7411, 0.6209, 0.7362, 0.6107, 0.7363, 0.6171, 0.7452, 0.6351, 0.7452, 0.6333, 0.7411, 0.625, 0.7411, 0.6896, 0.7407, 0.6773, 0.7431, 0.6964, 0.7429, 0.5734, 0.7407, 0.5894, 0.743, 0.5824, 0.7396, 0.5928, 0.747, 0.627, 0.7567, 0.6171, 0.7452, 0.6774, 0.7471, 0.6435, 0.7567, 0.6887, 0.7562, 0.7018, 0.7489, 0.5682, 0.743, 0.5894, 0.743, 0.5734, 0.7407, 0.6007, 0.7374, 0.6039, 0.7419, 0.6147, 0.7411, 0.6107, 0.7363, 0.6039, 0.7419, 0.6171, 0.7452, 0.6147, 0.7411, 0.5824, 0.7396, 0.5894, 0.743, 0.5918, 0.7385, 0.6964, 0.7429, 0.6773, 0.7431, 0.7026, 0.745, 0.6797, 0.7395, 0.6703, 0.7385, 0.6773, 0.7431, 0.6643, 0.7421, 0.6531, 0.7452, 0.6774, 0.7471, 0.6773, 0.7431, 0.6606, 0.7374, 0.6643, 0.7421, 0.6773, 0.7431, 0.6703, 0.7385, 0.6209, 0.7362, 0.625, 0.7411, 0.6333, 0.7411, 0.6306, 0.7362, 0.625, 0.7411, 0.6147, 0.7411, 0.6171, 0.7452, 0.6408, 0.7362, 0.6418, 0.7411, 0.652, 0.7411, 0.6505, 0.7362, 0.6418, 0.7411, 0.6531, 0.7452, 0.652, 0.7411, 0.5816, 0.2861, 0.5547, 0.2976, 0.5571, 0.4044, 0.4261, 0.1706, 0.3666, 0.1434, 0.3563, 0.166, 0.5571, 0.4044, 0.5547, 0.2976, 0.4837, 0.3772, 0.483, 0.437, 0.4862, 0.1697, 0.4869, 0.1101, 0.4268, 0.1109, 0.4261, 0.1706, 0.4837, 0.3772, 0.4844, 0.3173, 0.424, 0.3441, 0.4236, 0.3783, 0.485, 0.2733, 0.4855, 0.2292, 0.4251, 0.2544, 0.4248, 0.2744, 0.4236, 0.3783, 0.424, 0.3441, 0.3353, 0.3426, 0.3443, 0.3635, 0.4248, 0.2744, 0.4251, 0.2544, 0.3262, 0.2526, 0.3259, 0.2752, 0.4844, 0.3173, 0.5547, 0.2976, 0.5552, 0.2553, 0.4855, 0.2292, 0.485, 0.2733, 0.5547, 0.2976, 0.5816, 0.2861, 0.5803, 0.2756, 0.579, 0.2651, 0.5552, 0.2553, 0.5552, 0.2553, 0.579, 0.2651, 0.5604, 0.1401, 0.4855, 0.2292, 0.5552, 0.2553, 0.4862, 0.1697, 0.4229, 0.4382, 0.4236, 0.3783, 0.396, 0.4245, 0.483, 0.437, 0.4837, 0.3772, 0.4236, 0.3783, 0.4229, 0.4382, 0.4855, 0.2292, 0.4258, 0.2014, 0.4254, 0.2304, 0.4254, 0.2304, 0.4258, 0.2014, 0.3366, 0.209, 0.3265, 0.2312, 0.4243, 0.3185, 0.4246, 0.2941, 0.3256, 0.2967, 0.3253, 0.3193, 0.4844, 0.3173, 0.485, 0.2733, 0.4248, 0.2744, 0.4246, 0.2941, 0.3666, 0.1434, 0.4261, 0.1706, 0.3976, 0.1267, 0.3632, 0.4077, 0.4236, 0.3783, 0.3539, 0.3859, 0.4837, 0.3772, 0.5547, 0.2976, 0.4844, 0.3173, 0.4862, 0.1697, 0.5552, 0.2553, 0.5604, 0.1401, 0.4869, 0.1101, 0.396, 0.4245, 0.4236, 0.3783, 0.3632, 0.4077, 0.3353, 0.3426, 0.424, 0.3441, 0.4243, 0.3185, 0.3253, 0.3193, 0.424, 0.3441, 0.4844, 0.3173, 0.4243, 0.3185, 0.3539, 0.3859, 0.4236, 0.3783, 0.3443, 0.3635, 0.3976, 0.1267, 0.4261, 0.1706, 0.4268, 0.1109, 0.3563, 0.166, 0.3465, 0.1873, 0.4261, 0.1706, 0.4258, 0.2014, 0.4855, 0.2292, 0.4862, 0.1697, 0.4261, 0.1706, 0.3366, 0.209, 0.4258, 0.2014, 0.4261, 0.1706, 0.3465, 0.1873, 0.3256, 0.2967, 0.4246, 0.2941, 0.4248, 0.2744, 0.3259, 0.2752, 0.4246, 0.2941, 0.4243, 0.3185, 0.4844, 0.3173, 0.3262, 0.2526, 0.4251, 0.2544, 0.4254, 0.2304, 0.3265, 0.2312, 0.4251, 0.2544, 0.4855, 0.2292, 0.4254, 0.2304, 0.6394, 0.7579, 0.6426, 0.7652, 0.6904, 0.7611, 0.6517, 0.7928, 0.6414, 0.7928, 0.6414, 0.8104, 0.6517, 0.8105, 0.6155, 0.7816, 0.602, 0.7917, 0.6143, 0.7928, 0.7027, 0.7889, 0.6772, 0.7909, 0.6975, 0.7941, 0.589, 0.7907, 0.5742, 0.8005, 0.5836, 0.803, 0.676, 0.7798, 0.6515, 0.7817, 0.6626, 0.792, 0.6772, 0.7909, 0.6772, 0.7909, 0.6626, 0.792, 0.6623, 0.8078, 0.6716, 0.8055, 0.6515, 0.7817, 0.6426, 0.7652, 0.6284, 0.7649, 0.6155, 0.7816, 0.6335, 0.7817, 0.6426, 0.7652, 0.6394, 0.7579, 0.6354, 0.7576, 0.6314, 0.7573, 0.6284, 0.7649, 0.5913, 0.7797, 0.5672, 0.7777, 0.5639, 0.7886, 0.589, 0.7907, 0.6284, 0.7649, 0.6314, 0.7573, 0.5871, 0.7611, 0.7005, 0.778, 0.676, 0.7798, 0.6772, 0.7909, 0.7027, 0.7889, 0.633, 0.7928, 0.6245, 0.7928, 0.6214, 0.8104, 0.6316, 0.8104, 0.6904, 0.7611, 0.6426, 0.7652, 0.676, 0.7798, 0.7005, 0.778, 0.6335, 0.7817, 0.6155, 0.7816, 0.6245, 0.7928, 0.633, 0.7928, 0.6155, 0.7816, 0.6284, 0.7649, 0.5913, 0.7797, 0.6515, 0.7817, 0.6335, 0.7817, 0.633, 0.7928, 0.6414, 0.7928, 0.6143, 0.7928, 0.602, 0.7917, 0.602, 0.8078, 0.6116, 0.8104, 0.5742, 0.8005, 0.589, 0.7907, 0.5688, 0.7942, 0.691, 0.8007, 0.6772, 0.7909, 0.6815, 0.8031, 0.676, 0.7798, 0.6426, 0.7652, 0.6515, 0.7817, 0.5913, 0.7797, 0.6284, 0.7649, 0.5871, 0.7611, 0.5672, 0.7777, 0.6975, 0.7941, 0.6772, 0.7909, 0.691, 0.8007, 0.6623, 0.8078, 0.6626, 0.792, 0.6517, 0.7928, 0.6517, 0.8105, 0.6626, 0.792, 0.6515, 0.7817, 0.6517, 0.7928, 0.6815, 0.8031, 0.6772, 0.7909, 0.6716, 0.8055, 0.5688, 0.7942, 0.589, 0.7907, 0.5639, 0.7886, 0.5836, 0.803, 0.5927, 0.8054, 0.589, 0.7907, 0.602, 0.7917, 0.6155, 0.7816, 0.5913, 0.7797, 0.589, 0.7907, 0.602, 0.8078, 0.602, 0.7917, 0.589, 0.7907, 0.5927, 0.8054, 0.6414, 0.8104, 0.6414, 0.7928, 0.633, 0.7928, 0.6316, 0.8104, 0.6414, 0.7928, 0.6517, 0.7928, 0.6515, 0.7817, 0.6214, 0.8104, 0.6245, 0.7928, 0.6143, 0.7928, 0.6116, 0.8104, 0.6245, 0.7928, 0.6155, 0.7816, 0.6143, 0.7928, 0.5201, 0.2813, 0.5492, 0.2738, 0.5225, 0.4083, 0.4339, 0.06545, 0.4316, 0.1371, 0.3522, 0.1347, 0.3545, 0.06311, 0.3497, 0.2591, 0.3497, 0.283, 0.2217, 0.2836, 0.2217, 0.2565, 0.5241, 0.09189, 0.5163, 0.2377, 0.4316, 0.1371, 0.4339, 0.06545, 0.4292, 0.2615, 0.429, 0.3142, 0.3497, 0.283, 0.3497, 0.2591, 0.429, 0.3142, 0.5201, 0.2813, 0.4309, 0.3855, 0.4293, 0.2087, 0.4292, 0.2615, 0.3497, 0.2591, 0.3498, 0.2355, 0.3496, 0.3118, 0.3506, 0.3465, 0.235, 0.336, 0.2216, 0.3093, 0.2744, 0.4149, 0.3515, 0.3833, 0.3151, 0.4355, 0.2751, 0.09857, 0.3522, 0.1347, 0.262, 0.1245, 0.4316, 0.1371, 0.5163, 0.2377, 0.4293, 0.2087, 0.4309, 0.3855, 0.5201, 0.2813, 0.5225, 0.4083, 0.4328, 0.4567, 0.3187, 0.07911, 0.3522, 0.1347, 0.2751, 0.09857, 0.2359, 0.176, 0.3509, 0.1757, 0.3499, 0.2064, 0.2219, 0.2038, 0.3509, 0.1757, 0.4293, 0.2087, 0.3499, 0.2064, 0.262, 0.1245, 0.3522, 0.1347, 0.2485, 0.1512, 0.3151, 0.4355, 0.3515, 0.3833, 0.3534, 0.4548, 0.2608, 0.3877, 0.248, 0.3621, 0.3515, 0.3833, 0.3506, 0.3465, 0.429, 0.3142, 0.4309, 0.3855, 0.3515, 0.3833, 0.235, 0.336, 0.3506, 0.3465, 0.3515, 0.3833, 0.248, 0.3621, 0.2218, 0.2308, 0.3498, 0.2355, 0.3497, 0.2591, 0.2217, 0.2565, 0.3498, 0.2355, 0.3499, 0.2064, 0.4293, 0.2087, 0.2217, 0.2836, 0.3497, 0.283, 0.3496, 0.3118, 0.2216, 0.3093, 0.3497, 0.283, 0.429, 0.3142, 0.3496, 0.3118])
me_cube_001.materials.append(mat_material_001)
me_cube_001.update()
me_cylinder = bpy.data.meshes.new('Cylinder')
me_cylinder.from_pydata([(0.06991, -0.02879, 0.6488), (0.0475, -0.01973, 0.7237), (0.02884, -0.07055, 0.6488), (0.01941, -0.0483, 0.7237), (0.427, -0.3691, 0.6875), (0.4118, -0.3776, 0.76), (0.3837, -0.4062, 0.76), (0.3859, -0.4108, 0.6875), (0.4509, -0.4154, 0.7314), (0.5921, -0.6241, 0.4925), (0.4228, -0.444, 0.7314), (0.6332, -0.5823, 0.4925), (0.6217, -0.6396, 0.5388), (0.6498, -0.611, 0.5388), (0.7897, -0.7688, 0.00423), (0.6415, -0.6591, 0.5196), (0.6696, -0.6305, 0.5196), (0.7814, -0.7773, 0.00423), (0.7915, -0.7844, 0.009726), (0.7972, -0.7786, 0.009726), (0.01257, -0.07487, 0.6488), (0.007418, -0.05125, 0.7237), (-0.04508, -0.0645, 0.6488), (-0.03202, -0.04416, 0.7237), (-0.06715, -0.5616, 0.6875), (-0.08278, -0.5539, 0.76), (-0.1222, -0.5468, 0.76), (-0.1248, -0.5512, 0.6875), (-0.09193, -0.6075, 0.7314), (-0.1847, -0.8418, 0.4925), (-0.1314, -0.6004, 0.7314), (-0.127, -0.8521, 0.4925), (-0.1808, -0.875, 0.5388), (-0.1413, -0.882, 0.5388), (-0.1927, -1.087, 0.00423), (-0.1857, -0.9024, 0.5196), (-0.1463, -0.9095, 0.5196), (-0.2044, -1.085, 0.00423), (-0.2046, -1.097, 0.009726), (-0.1966, -1.098, 0.009726), (-0.06104, -0.08164, 0.6353), (-0.04194, -0.06682, 0.7101), (-0.07649, -0.02514, 0.6353), (-0.05251, -0.02817, 0.7101), (-0.5347, -0.2191, 0.674), (-0.5345, -0.2017, 0.7464), (-0.5451, -0.1631, 0.7464), (-0.5502, -0.1626, 0.674), (-0.5868, -0.2165, 0.7179), (-0.8382, -0.2336, 0.479), (-0.5973, -0.1778, 0.7179), (-0.8227, -0.2901, 0.479), (-0.8665, -0.2514, 0.5253), (-0.8559, -0.2901, 0.5253), (-1.063, -0.3317, -0.009329), (-0.8933, -0.2588, 0.506), (-0.8828, -0.2974, 0.506), (-1.066, -0.3202, -0.009329), (-1.077, -0.3253, -0.003833), (-1.075, -0.3332, -0.003833), (-0.08566, 0.02733, 0.6488), (-0.06325, 0.01826, 0.7237), (-0.04459, 0.06909, 0.6488), (-0.03515, 0.04684, 0.7237), (-0.4427, 0.3676, 0.6875), (-0.4276, 0.3762, 0.76), (-0.3995, 0.4048, 0.76), (-0.4016, 0.4094, 0.6875), (-0.4666, 0.4139, 0.7314), (-0.6078, 0.6226, 0.4925), (-0.4385, 0.4425, 0.7314), (-0.6489, 0.5809, 0.4925), (-0.6374, 0.6381, 0.5388), (-0.6655, 0.6095, 0.5388), (-0.8055, 0.7673, 0.00423), (-0.6573, 0.6576, 0.5196), (-0.6854, 0.6291, 0.5196), (-0.7972, 0.7758, 0.00423), (-0.8072, 0.7829, 0.009726), (-0.8129, 0.7771, 0.009726), (-0.02831, 0.0734, 0.6488), (-0.02316, 0.04979, 0.7237), (0.02933, 0.06303, 0.6488), (0.01627, 0.04269, 0.7237), (0.0514, 0.5602, 0.6875), (0.06703, 0.5525, 0.76), (0.1065, 0.5454, 0.76), (0.109, 0.5498, 0.6875), (0.07618, 0.606, 0.7314), (0.1689, 0.8403, 0.4925), (0.1156, 0.5989, 0.7314), (0.1113, 0.8507, 0.4925), (0.165, 0.8735, 0.5388), (0.1256, 0.8806, 0.5388), (0.177, 1.085, 0.00423), (0.1699, 0.9009, 0.5196), (0.1305, 0.908, 0.5196), (0.1887, 1.083, 0.00423), (0.1889, 1.095, 0.009726), (0.1809, 1.097, 0.009726), (0.05496, 0.05682, 0.6522), (0.03858, 0.03904, 0.727), (0.07957, 0.003668, 0.6522), (0.05542, 0.00268, 0.727), (0.4993, 0.271, 0.6909), (0.5019, 0.2538, 0.7633), (0.5188, 0.2175, 0.7633), (0.5239, 0.2179, 0.6909), (0.551, 0.2771, 0.7348), (0.7961, 0.3357, 0.4959), (0.5678, 0.2407, 0.7348), (0.7715, 0.3888, 0.4959), (0.821, 0.3579, 0.5422), (0.8042, 0.3943, 0.5422), (1.001, 0.4696, 0.007598), (0.8463, 0.3696, 0.523), (0.8295, 0.406, 0.523), (1.006, 0.4589, 0.007598), (1.016, 0.4657, 0.01309), (1.013, 0.4731, 0.01309)], [], [(11, 13, 16), (1, 5, 4, 0), (3, 6, 5, 1), (2, 7, 6, 3), (0, 4, 7, 2), (8, 10, 12, 13), (5, 6, 10, 8), (6, 7, 10), (4, 5, 8), (7, 4, 11, 9), (4, 8, 13, 11), (10, 7, 9, 12), (11, 16, 19, 14), (12, 9, 15), (14, 19, 18, 17), (13, 12, 15, 16), (16, 15, 18, 19), (9, 11, 14, 17), (15, 9, 17, 18), (31, 33, 36), (21, 25, 24, 20), (23, 26, 25, 21), (22, 27, 26, 23), (20, 24, 27, 22), (28, 30, 32, 33), (25, 26, 30, 28), (26, 27, 30), (24, 25, 28), (27, 24, 31, 29), (24, 28, 33, 31), (30, 27, 29, 32), (31, 36, 39, 34), (32, 29, 35), (34, 39, 38, 37), (33, 32, 35, 36), (36, 35, 38, 39), (29, 31, 34, 37), (35, 29, 37, 38), (51, 53, 56), (41, 45, 44, 40), (43, 46, 45, 41), (42, 47, 46, 43), (40, 44, 47, 42), (48, 50, 52, 53), (45, 46, 50, 48), (46, 47, 50), (44, 45, 48), (47, 44, 51, 49), (44, 48, 53, 51), (50, 47, 49, 52), (51, 56, 59, 54), (52, 49, 55), (54, 59, 58, 57), (53, 52, 55, 56), (56, 55, 58, 59), (49, 51, 54, 57), (55, 49, 57, 58), (71, 73, 76), (61, 65, 64, 60), (63, 66, 65, 61), (62, 67, 66, 63), (60, 64, 67, 62), (68, 70, 72, 73), (65, 66, 70, 68), (66, 67, 70), (64, 65, 68), (67, 64, 71, 69), (64, 68, 73, 71), (70, 67, 69, 72), (71, 76, 79, 74), (72, 69, 75), (74, 79, 78, 77), (73, 72, 75, 76), (76, 75, 78, 79), (69, 71, 74, 77), (75, 69, 77, 78), (91, 93, 96), (81, 85, 84, 80), (83, 86, 85, 81), (82, 87, 86, 83), (80, 84, 87, 82), (88, 90, 92, 93), (85, 86, 90, 88), (86, 87, 90), (84, 85, 88), (87, 84, 91, 89), (84, 88, 93, 91), (90, 87, 89, 92), (91, 96, 99, 94), (92, 89, 95), (94, 99, 98, 97), (93, 92, 95, 96), (96, 95, 98, 99), (89, 91, 94, 97), (95, 89, 97, 98), (111, 113, 116), (101, 105, 104, 100), (103, 106, 105, 101), (102, 107, 106, 103), (100, 104, 107, 102), (108, 110, 112, 113), (105, 106, 110, 108), (106, 107, 110), (104, 105, 108), (107, 104, 111, 109), (104, 108, 113, 111), (110, 107, 109, 112), (111, 116, 119, 114), (112, 109, 115), (114, 119, 118, 117), (113, 112, 115, 116), (116, 115, 118, 119), (109, 111, 114, 117), (115, 109, 117, 118)])
me_cylinder.polygons.foreach_set('use_smooth', [True] * 114)
_uv = me_cylinder.uv_layers.new(name='UVMap')
_uv.uv.foreach_set('vector', [0.5552, 0.8127, 0.562, 0.815, 0.5592, 0.818, 0.5876, 0.7257, 0.594, 0.7793, 0.5833, 0.7817, 0.5767, 0.7292, 0.5875, 0.7216, 0.5939, 0.7752, 0.594, 0.7793, 0.5876, 0.7257, 0.5765, 0.7232, 0.5832, 0.7757, 0.5939, 0.7752, 0.5875, 0.7216, 0.1365, 0.7567, 0.2493, 0.7717, 0.2468, 0.7844, 0.1308, 0.7688, 0.5899, 0.7851, 0.5898, 0.781, 0.5619, 0.8108, 0.562, 0.815, 0.594, 0.7793, 0.5939, 0.7752, 0.5898, 0.781, 0.5899, 0.7851, 0.5939, 0.7752, 0.5832, 0.7757, 0.5898, 0.781, 0.5833, 0.7817, 0.594, 0.7793, 0.5899, 0.7851, 0.2468, 0.7844, 0.2493, 0.7717, 0.3213, 0.754, 0.3208, 0.7675, 0.5833, 0.7817, 0.5899, 0.7851, 0.562, 0.815, 0.5552, 0.8127, 0.5898, 0.781, 0.5832, 0.7757, 0.555, 0.8066, 0.5619, 0.8108, 0.5552, 0.8127, 0.5592, 0.818, 0.4844, 0.8381, 0.4836, 0.8371, 0.5619, 0.8108, 0.555, 0.8066, 0.5592, 0.8138, 0.4836, 0.8371, 0.4844, 0.8381, 0.4844, 0.8373, 0.4836, 0.8358, 0.562, 0.815, 0.5619, 0.8108, 0.5592, 0.8138, 0.5592, 0.818, 0.5592, 0.818, 0.5592, 0.8138, 0.4844, 0.8373, 0.4844, 0.8381, 0.3208, 0.7675, 0.3213, 0.754, 0.4132, 0.675, 0.4139, 0.6778, 0.5592, 0.8138, 0.555, 0.8066, 0.4836, 0.8358, 0.4844, 0.8373, 0.5531, 0.7006, 0.5599, 0.6984, 0.557, 0.6977, 0.5875, 0.7198, 0.5926, 0.7064, 0.582, 0.7089, 0.5765, 0.7208, 0.5874, 0.714, 0.5925, 0.7006, 0.5926, 0.7064, 0.5875, 0.7198, 0.5763, 0.7123, 0.5818, 0.7004, 0.5925, 0.7006, 0.5874, 0.714, 0.3944, 0.7478, 0.3999, 0.736, 0.3997, 0.7275, 0.3942, 0.7393, 0.5884, 0.7051, 0.5883, 0.6993, 0.5598, 0.6926, 0.5599, 0.6984, 0.5926, 0.7064, 0.5925, 0.7006, 0.5883, 0.6993, 0.5884, 0.7051, 0.5925, 0.7006, 0.5818, 0.7004, 0.5883, 0.6993, 0.582, 0.7089, 0.5926, 0.7064, 0.5884, 0.7051, 0.3997, 0.7275, 0.3999, 0.736, 0.371, 0.7277, 0.3708, 0.7192, 0.582, 0.7089, 0.5884, 0.7051, 0.5599, 0.6984, 0.5531, 0.7006, 0.5883, 0.6993, 0.5818, 0.7004, 0.5529, 0.6921, 0.5598, 0.6926, 0.5531, 0.7006, 0.557, 0.6977, 0.4817, 0.6917, 0.4809, 0.6923, 0.5598, 0.6926, 0.5529, 0.6921, 0.5569, 0.6919, 0.4809, 0.6923, 0.4817, 0.6917, 0.4817, 0.6905, 0.4809, 0.6905, 0.5599, 0.6984, 0.5598, 0.6926, 0.5569, 0.6919, 0.557, 0.6977, 0.557, 0.6977, 0.5569, 0.6919, 0.4817, 0.6905, 0.4817, 0.6917, 0.3708, 0.7192, 0.371, 0.7277, 0.2988, 0.7193, 0.2988, 0.7176, 0.5569, 0.6919, 0.5529, 0.6921, 0.4809, 0.6905, 0.4817, 0.6905, 0.5518, 0.6033, 0.5585, 0.5984, 0.5556, 0.5947, 0.5878, 0.7107, 0.5919, 0.6423, 0.5813, 0.6429, 0.5768, 0.7085, 0.5878, 0.7082, 0.5919, 0.6398, 0.5919, 0.6423, 0.5878, 0.7107, 0.5767, 0.7049, 0.5812, 0.6393, 0.5919, 0.6398, 0.5878, 0.7082, 0.3947, 0.7356, 0.3992, 0.67, 0.3991, 0.6663, 0.3946, 0.7319, 0.5876, 0.6352, 0.5875, 0.6327, 0.5585, 0.5959, 0.5585, 0.5984, 0.5919, 0.6423, 0.5919, 0.6398, 0.5875, 0.6327, 0.5876, 0.6352, 0.5919, 0.6398, 0.5812, 0.6393, 0.5875, 0.6327, 0.5813, 0.6429, 0.5919, 0.6423, 0.5876, 0.6352, 0.3991, 0.6663, 0.3992, 0.67, 0.3697, 0.6304, 0.3696, 0.6267, 0.5813, 0.6429, 0.5876, 0.6352, 0.5585, 0.5984, 0.5518, 0.6033, 0.5875, 0.6327, 0.5812, 0.6393, 0.5517, 0.5997, 0.5585, 0.5959, 0.5518, 0.6033, 0.5556, 0.5947, 0.48, 0.569, 0.4792, 0.5708, 0.5585, 0.5959, 0.5517, 0.5997, 0.5556, 0.5922, 0.4792, 0.5708, 0.48, 0.569, 0.48, 0.5685, 0.4792, 0.57, 0.5585, 0.5984, 0.5585, 0.5959, 0.5556, 0.5922, 0.5556, 0.5947, 0.5556, 0.5947, 0.5556, 0.5922, 0.48, 0.5685, 0.48, 0.569, 0.3696, 0.6267, 0.3697, 0.6304, 0.2971, 0.5978, 0.2971, 0.5971, 0.5556, 0.5922, 0.5517, 0.5997, 0.4792, 0.57, 0.48, 0.5685, 0.5517, 0.6237, 0.5584, 0.6211, 0.5556, 0.6183, 0.5873, 0.7094, 0.5917, 0.6556, 0.581, 0.6536, 0.5762, 0.7063, 0.5874, 0.7135, 0.5918, 0.6597, 0.5917, 0.6556, 0.5873, 0.7094, 0.5763, 0.7123, 0.5811, 0.6596, 0.5918, 0.6597, 0.5874, 0.7135, 0.4122, 0.7874, 0.3184, 0.7884, 0.3201, 0.781, 0.411, 0.7798, 0.5874, 0.6499, 0.5874, 0.6541, 0.5585, 0.6253, 0.5584, 0.6211, 0.5917, 0.6556, 0.5918, 0.6597, 0.5874, 0.6541, 0.5874, 0.6499, 0.5918, 0.6597, 0.5811, 0.6596, 0.5874, 0.6541, 0.581, 0.6536, 0.5917, 0.6556, 0.5874, 0.6499, 0.3201, 0.781, 0.3184, 0.7884, 0.2602, 0.7552, 0.2638, 0.7486, 0.581, 0.6536, 0.5874, 0.6499, 0.5584, 0.6211, 0.5517, 0.6237, 0.5874, 0.6541, 0.5811, 0.6596, 0.5518, 0.6298, 0.5585, 0.6253, 0.5517, 0.6237, 0.5556, 0.6183, 0.4801, 0.6008, 0.4793, 0.602, 0.5585, 0.6253, 0.5518, 0.6298, 0.5556, 0.6224, 0.4793, 0.602, 0.4801, 0.6008, 0.4801, 0.6017, 0.4793, 0.6032, 0.5584, 0.6211, 0.5585, 0.6253, 0.5556, 0.6224, 0.5556, 0.6183, 0.5556, 0.6183, 0.5556, 0.6224, 0.4801, 0.6017, 0.4801, 0.6008, 0.2638, 0.7486, 0.2602, 0.7552, 0.1957, 0.6622, 0.1971, 0.6613, 0.5556, 0.6224, 0.5518, 0.6298, 0.4793, 0.6032, 0.4801, 0.6017, 0.5537, 0.7357, 0.5606, 0.7377, 0.5578, 0.7385, 0.5874, 0.7153, 0.593, 0.7285, 0.5823, 0.7264, 0.5764, 0.7147, 0.5875, 0.7211, 0.5931, 0.7343, 0.593, 0.7285, 0.5874, 0.7153, 0.5765, 0.7232, 0.5825, 0.7349, 0.5931, 0.7343, 0.5875, 0.7211, 0.327, 0.8259, 0.2557, 0.7527, 0.267, 0.7486, 0.3398, 0.8199, 0.5888, 0.7299, 0.589, 0.7357, 0.5607, 0.7435, 0.5606, 0.7377, 0.593, 0.7285, 0.5931, 0.7343, 0.589, 0.7357, 0.5888, 0.7299, 0.5931, 0.7343, 0.5825, 0.7349, 0.589, 0.7357, 0.5823, 0.7264, 0.593, 0.7285, 0.5888, 0.7299, 0.267, 0.7486, 0.2557, 0.7527, 0.226, 0.6824, 0.2371, 0.6791, 0.5823, 0.7264, 0.5888, 0.7299, 0.5606, 0.7377, 0.5537, 0.7357, 0.589, 0.7357, 0.5825, 0.7349, 0.5539, 0.7442, 0.5607, 0.7435, 0.5537, 0.7357, 0.5578, 0.7385, 0.4828, 0.7473, 0.4819, 0.7468, 0.5607, 0.7435, 0.5539, 0.7442, 0.5579, 0.7443, 0.4819, 0.7468, 0.4828, 0.7473, 0.4828, 0.7485, 0.482, 0.7485, 0.5606, 0.7377, 0.5607, 0.7435, 0.5579, 0.7443, 0.5578, 0.7385, 0.5578, 0.7385, 0.5579, 0.7443, 0.4828, 0.7485, 0.4828, 0.7473, 0.2371, 0.6791, 0.226, 0.6824, 0.2046, 0.5591, 0.207, 0.5586, 0.5579, 0.7443, 0.5539, 0.7442, 0.482, 0.7485, 0.4828, 0.7485, 0.556, 0.833, 0.5629, 0.8377, 0.5602, 0.8415, 0.5881, 0.7244, 0.5947, 0.7926, 0.584, 0.7924, 0.5771, 0.727, 0.5881, 0.7269, 0.5948, 0.7951, 0.5947, 0.7926, 0.5881, 0.7244, 0.5772, 0.7306, 0.5841, 0.796, 0.5948, 0.7951, 0.5881, 0.7269, 0.3153, 0.7213, 0.322, 0.7851, 0.3221, 0.7887, 0.3153, 0.7248, 0.5906, 0.7999, 0.5907, 0.8024, 0.563, 0.8402, 0.5629, 0.8377, 0.5947, 0.7926, 0.5948, 0.7951, 0.5907, 0.8024, 0.5906, 0.7999, 0.5948, 0.7951, 0.5841, 0.796, 0.5907, 0.8024, 0.584, 0.7924, 0.5947, 0.7926, 0.5906, 0.7999, 0.3221, 0.7887, 0.322, 0.7851, 0.2947, 0.8248, 0.2947, 0.8284, 0.584, 0.7924, 0.5906, 0.7999, 0.5629, 0.8377, 0.556, 0.833, 0.5907, 0.8024, 0.5841, 0.796, 0.5561, 0.8367, 0.563, 0.8402, 0.556, 0.833, 0.5602, 0.8415, 0.4855, 0.8699, 0.4847, 0.8682, 0.563, 0.8402, 0.5561, 0.8367, 0.5602, 0.844, 0.4847, 0.8682, 0.4855, 0.8699, 0.4855, 0.8704, 0.4847, 0.869, 0.5629, 0.8377, 0.563, 0.8402, 0.5602, 0.844, 0.5602, 0.8415, 0.5602, 0.8415, 0.5602, 0.844, 0.4855, 0.8704, 0.4855, 0.8699, 0.2947, 0.8284, 0.2947, 0.8248, 0.225, 0.8592, 0.225, 0.8599, 0.5602, 0.844, 0.5561, 0.8367, 0.4847, 0.869, 0.4855, 0.8704])
me_cylinder.materials.append(mat_material_001)
me_cylinder.update()
arm_armature = bpy.data.armatures.new('Armature')  # bones are not reproduced

# ---- objects
ob_cube = bpy.data.objects.new('Cube', me_cube_001)
ob_cylinder = bpy.data.objects.new('Cylinder', me_cylinder)
ob_armature = bpy.data.objects.new('Armature', arm_armature)

# ---- transforms, parenting, visibility, modifiers, constraints
ob_cube.parent = ob_armature
ob_cube.location = (0.0, 0.0, 0.0)
_vg = ob_cube.vertex_groups.new(name='base')
for _i, _w in zip([0, 6, 16, 17, 18, 19, 174, 175, 176, 177, 190, 191, 198, 199, 202, 204, 208, 211, 215], [0.047, 0.05823, 0.7882, 0.4531, 0.5561, 0.953, 0.9277, 0.9273, 0.9435, 0.9192, 0.1343, 0.9347, 0.9503, 0.9318, 0.06217, 0.8444, 0.718, 0.2561, 0.3653]): _vg.add([_i], _w, 'REPLACE')
_vg = ob_cube.vertex_groups.new(name='neck4')
for _i, _w in zip([8, 11, 13, 15, 16, 17, 18, 19, 175, 186, 188, 190, 191, 199, 202, 204, 209, 211, 214, 215], [0.1047, 0.5203, 0.9613, 0.7538, 0.2114, 0.5468, 0.4489, 0.02078, 0.005154, 0.09666, 0.9774, 0.8622, 0.05532, 0.002307, 0.07467, 0.04916, 1.061, 0.6516, 0.1075, 0.1066]): _vg.add([_i], _w, 'REPLACE')
_vg = ob_cube.vertex_groups.new(name='neck3')
for _i, _w in zip([8, 11, 13, 15, 28, 29, 30, 31, 186, 196, 197, 202, 204, 205, 207, 210, 212, 214], [0.9015, 0.4818, 0.03208, 0.2241, 0.96, 0.8844, 0.2123, 0.5534, 0.8927, 0.4877, 0.9888, 0.7458, 0.05089, 0.02391, 0.4348, 0.03358, 0.1015, 0.8108]): _vg.add([_i], _w, 'REPLACE')
_vg = ob_cube.vertex_groups.new(name='neck2')
for _i, _w in zip([9, 10, 12, 20, 21, 22, 23, 28, 29, 30, 31, 189, 192, 193, 196, 202, 203, 205, 207, 210, 212, 213, 214], [0.001665, 0.001518, 0.08821, 0.977, 0.9424, 0.9385, 0.978, 0.02992, 0.1019, 0.791, 0.4468, 0.04481, 0.9233, 0.9738, 0.5115, 0.1106, 0.3068, 0.7781, 0.5303, 0.3437, 0.6497, 0.02524, 0.06193]): _vg.add([_i], _w, 'REPLACE')
_vg = ob_cube.vertex_groups.new(name='neck1')
for _i, _w in zip([9, 10, 12, 14, 21, 22, 24, 25, 26, 27, 187, 189, 192, 194, 195, 203, 205, 206, 210, 212, 213], [0.9754, 0.9728, 0.9148, 1.012, 0.04176, 0.0622, 0.3891, 0.7849, 0.9966, 0.9267, 0.9898, 0.951, 0.06726, 0.5243, 0.9716, 0.6823, 0.1839, 0.6407, 0.6078, 0.2386, 0.9377]): _vg.add([_i], _w, 'REPLACE')
_vg = ob_cube.vertex_groups.new(name='neck0')
for _i, _w in zip([24, 25, 27, 32, 33, 34, 35, 37, 40, 41, 43, 44, 45, 46, 49, 50, 52, 55, 56, 57, 58, 64, 65, 89, 90, 91, 93, 109, 110, 111, 112, 113, 114, 115, 116, 137, 194, 206, 218, 220, 228, 233, 239, 246, 259, 260, 264, 265, 266, 268, 269, 270, 271, 272, 277, 278, 279, 280, 281, 282, 283, 284, 288, 289, 290, 291, 294, 295, 338, 340, 341, 345, 348, 349, 351, 352, 353, 354, 358, 359, 360, 365, 366], [0.5927, 0.1995, 0.07206, 0.08711, 0.09973, 0.05944, 0.06416, 0.01161, 0.2661, 0.6624, 0.0001191, 0.01051, 0.05291, 0.02734, 0.1986, 0.7242, 0.001373, 0.001376, 0.01681, 0.01954, 0.002092, 0.01939, 0.006751, 0.0003003, 0.006618, 0.0134, 0.02268, 0.001908, 0.002171, 0.008005, 0.007643, 0.01373, 0.01433, 0.02334, 0.02193, 0.0002665, 0.4735, 0.358, 0.07468, 0.05481, 0.001946, 0.01641, 0.00335, 0.0213, 0.05053, 0.0834, 0.01211, 0.01955, 0.01161, 0.001531, 0.05109, 0.02784, 0.01469, 0.00366, 0.04421, 0.02058, 0.0114, 0.008452, 0.01739, 0.01277, 0.005955, 0.004615, 0.003976, 0.007061, 0.002381, 0.02231, 0.009644, 0.00752, 0.06703, 0.04926, 0.00135, 0.0022, 0.002541, 0.004419, 0.002437, 0.02038, 0.01601, 0.0146, 0.003267, 0.004344, 0.000842, 0.0008376, 0.02191]): _vg.add([_i], _w, 'REPLACE')
_vg = ob_cube.vertex_groups.new(name='top_mouth')
for _i, _w in zip([1, 3, 5, 7, 9, 10, 12, 14, 20, 21, 22, 23, 26, 32, 33, 34, 35, 36, 37, 38, 39, 40, 41, 42, 43, 44, 45, 46, 47, 48, 49, 50, 51, 52, 53, 54, 55, 56, 57, 58, 59, 60, 61, 62, 63, 64, 65, 66, 67, 68, 69, 70, 71, 72, 73, 74, 75, 76, 77, 78, 79, 80, 81, 82, 83, 84, 85, 86, 87, 88, 89, 90, 91, 92, 93, 94, 95, 96, 97, 98, 99, 100, 101, 102, 103, 104, 105, 106, 107, 108, 109, 110, 111, 112, 113, 114, 115, 116, 117, 118, 119, 120, 121, 122, 123, 124, 125, 126, 127, 128, 129, 130, 131, 132, 133, 134, 135, 136, 137, 138, 139, 140, 141, 142, 143, 144, 145, 146, 147, 148, 149, 150, 151, 152, 153, 154, 155, 156, 157, 158, 159, 160, 161, 162, 163, 164, 165, 166, 167, 168, 169, 170, 171, 172, 173, 183, 185, 187, 189, 192, 193, 203, 205, 206, 210, 212, 213, 216, 217, 218, 219, 220, 221, 222, 223, 224, 225, 226, 227, 228, 229, 230, 231, 232, 233, 234, 235, 236, 237, 238, 239, 240, 241, 242, 243, 244, 245, 246, 247, 248, 249, 250, 251, 252, 253, 254, 255, 256, 257, 258, 259, 260, 261, 262, 263, 264, 265, 266, 267, 268, 269, 270, 271, 272, 273, 274, 275, 276, 277, 278, 279, 280, 281, 282, 283, 284, 285, 286, 287, 288, 289, 290, 291, 292, 293, 294, 295, 296, 297, 298, 299, 300, 301, 302, 303, 304, 305, 306, 307, 308, 309, 310, 311, 312, 313, 314, 315, 316, 317, 318, 319, 320, 321, 322, 323, 324, 325, 326, 327, 328, 329, 330, 331, 332, 333, 334, 335, 336, 337, 338, 339, 340, 341, 342, 343, 344, 345, 346, 347, 348, 349, 350, 351, 352, 353, 354, 355, 356, 357, 358, 359, 360, 361, 362, 363, 364, 365, 366, 367, 368, 369, 370, 371, 372, 373, 374, 375, 376, 377, 378, 379, 380, 381, 382, 383, 384, 385, 386, 387, 388, 389, 390, 391, 392, 393, 394, 395, 396, 397, 398, 399], [0.3146, 0.0006628, 0.4312, 0.05741, 0.0, 0.0, 0.0, 0.0, 0.0, 0.0, 0.0, 0.0, 0.0, 0.2932, 0.001556, 0.0007059, 0.1119, 0.709, 2.896e-05, 0.001826, 0.6987, 0.08049, 0.05569, 0.7307, 2.756e-10, 0.000482, 1.31e-05, 1.432e-06, 1.32e-05, 0.007852, 6.492e-05, 0.02051, 0.0008342, 0.008427, 0.0001592, 0.7354, 0.612, 0.5773, 0.6148, 0.6124, 0.6565, 0.6695, 1.287e-05, 0.0002262, 5.827e-06, 2.965e-05, 0.0001545, 0.004841, 1.482e-05, 0.0, 0.1154, 0.2171, 0.0636, 0.1685, 0.003207, 0.0001381, 3.066e-05, 2.185e-06, 2.37e-06, 0.001069, 8.964e-09, 4.854e-05, 0.08833, 0.06058, 0.06525, 0.1053, 0.1061, 0.003143, 0.006661, 0.03583, 0.01022, 0.07127, 0.004905, 0.0006904, 0.01618, 0.0002966, 5.359e-05, 2.256e-06, 1.003e-06, 2.068e-06, 3.084e-06, 1.648e-05, 3.051e-06, 1.939e-05, 0.0004997, 0.0001222, 0.006216, 0.003364, 9.04e-05, 0.001039, 0.0005027, 0.0001203, 1.039e-06, 2.037e-08, 7.485e-06, 5.365e-07, 0.0001298, 6.832e-06, 0.7384, 0.6263, 0.7175, 0.6756, 0.6416, 0.6901, 0.7247, 0.7358, 0.7385, 0.6246, 0.658, 0.6814, 0.6722, 0.6965, 0.6934, 0.6708, 0.6724, 0.6408, 0.6483, 0.6174, 0.6167, 0.73, 0.7483, 0.7577, 0.7639, 0.7668, 0.7629, 0.7562, 0.7414, 0.7211, 0.6961, 0.668, 0.7369, 0.632, 0.7384, 0.7184, 0.7201, 0.7447, 0.7438, 0.7474, 0.7482, 0.75, 0.7504, 0.7492, 0.7486, 0.7437, 0.7432, 0.7275, 0.7271, 0.7108, 0.7101, 0.6877, 0.6892, 0.6646, 0.6628, 0.6284, 0.6333, 0.0, 0.3586, 0.0, 0.0, 0.0, 0.0, 0.0, 0.0, 0.0, 0.0, 0.0, 0.0, 0.8768, 0.9345, 0.4563, 0.7252, 0.428, 0.8022, 0.6487, 0.6878, 0.7046, 0.6451, 0.7308, 0.7309, 0.6133, 0.6092, 0.696, 0.7783, 0.7883, 0.5836, 0.6776, 0.7314, 0.6969, 0.9954, 0.9183, 0.6156, 0.4965, 0.7284, 0.7286, 0.7242, 0.2156, 0.4125, 0.6162, 0.6294, 0.7117, 0.6392, 0.6663, 0.7185, 0.673, 0.6548, 0.955, 0.5709, 0.001035, 0.0001027, 0.007367, 0.001255, 0.001902, 0.0008795, 3.11e-10, 8.314e-07, 0.0001697, 8.927e-08, 0.003521, 5.237e-07, 1.08e-07, 8.177e-05, 4.145e-05, 0.0005987, 0.0008469, 0.0002454, 0.002867, 0.001385, 0.00219, 0.0005567, 0.000496, 0.003164, 0.0001036, 4.442e-08, 4.469e-05, 0.06109, 0.03843, 0.01803, 1.659e-05, 0.002152, 0.000431, 5.797e-07, 0.0001338, 1.56e-10, 0.001595, 4.34e-06, 0.0006927, 0.002915, 0.001878, 0.0005159, 0.04495, 0.004075, 0.005031, 0.002872, 2.688e-08, 1.525e-06, 0.0001476, 1.201e-07, 0.003092, 6.802e-07, 6.407e-08, 4.928e-05, 3.89e-05, 4.944e-05, 0.0005386, 0.0004289, 0.001657, 0.0004706, 0.0005496, 0.0002092, 0.0001359, 0.0, 2.448e-05, 5.313e-09, 1.246e-05, 0.0, 0.01093, 0.1113, 1.182e-05, 0.001707, 0.0003719, 0.0, 0.0002056, 3.313e-14, 0.0005614, 0.0, 0.0, 0.0, 0.7516, 0.896, 0.4918, 0.5286, 0.5044, 0.6915, 0.7122, 0.6875, 0.7022, 0.6537, 0.7262, 0.7264, 0.6194, 0.6583, 0.6948, 0.6761, 0.6498, 0.5891, 0.6212, 0.8037, 0.8159, 0.6831, 0.7046, 0.6227, 0.6856, 0.724, 0.7244, 0.72, 0.6903, 0.6705, 0.6184, 0.6364, 0.7085, 0.6435, 0.6691, 0.7149, 0.6766, 0.6589, 0.6891, 0.6913, 0.5985, 0.5796, 0.6126, 0.983, 0.9895, 0.9251, 0.9124, 0.5762, 0.8998, 0.782, 0.7518, 0.706, 0.9672, 0.8181, 0.5521, 0.5914, 0.6722, 0.6354, 0.6668, 0.7695, 0.6258, 0.6081, 0.9827, 0.9985]): _vg.add([_i], _w, 'REPLACE')
_vg = ob_cube.vertex_groups.new(name='bottom_mouth')
for _i, _w in zip([1, 3, 5, 7, 8, 11, 13, 15, 28, 29, 30, 31, 32, 33, 34, 35, 36, 37, 38, 39, 40, 41, 42, 43, 44, 45, 46, 47, 48, 49, 50, 51, 52, 53, 54, 55, 56, 57, 58, 59, 60, 61, 62, 63, 64, 65, 66, 67, 68, 69, 70, 71, 72, 73, 74, 75, 76, 77, 78, 79, 80, 81, 82, 83, 84, 85, 86, 87, 88, 89, 90, 91, 92, 93, 94, 95, 96, 97, 98, 99, 100, 101, 102, 103, 104, 105, 106, 107, 108, 109, 110, 111, 112, 113, 114, 115, 116, 117, 118, 119, 120, 121, 122, 123, 124, 125, 126, 127, 128, 129, 130, 131, 132, 133, 134, 135, 136, 137, 138, 139, 140, 141, 142, 143, 144, 145, 146, 147, 148, 149, 150, 151, 152, 153, 154, 155, 156, 157, 158, 159, 160, 161, 162, 163, 164, 165, 166, 167, 168, 169, 170, 171, 172, 173, 183, 185, 186, 188, 196, 197, 202, 209, 214, 216, 217, 218, 219, 220, 221, 222, 223, 224, 225, 226, 227, 228, 229, 230, 231, 232, 233, 234, 235, 236, 237, 238, 239, 240, 241, 242, 243, 244, 245, 246, 247, 248, 249, 250, 251, 252, 253, 254, 255, 256, 257, 258, 259, 260, 261, 262, 263, 264, 265, 266, 267, 268, 269, 270, 271, 272, 273, 274, 275, 276, 277, 278, 279, 280, 281, 282, 283, 284, 285, 286, 287, 288, 289, 290, 291, 292, 293, 294, 295, 296, 297, 298, 299, 300, 301, 302, 303, 304, 305, 306, 307, 308, 309, 310, 311, 312, 313, 314, 315, 316, 317, 318, 319, 320, 321, 322, 323, 324, 325, 326, 327, 328, 329, 330, 331, 332, 333, 334, 335, 336, 337, 338, 339, 340, 341, 342, 343, 344, 345, 346, 347, 348, 349, 350, 351, 352, 353, 354, 355, 356, 357, 358, 359, 360, 361, 362, 363, 364, 365, 366, 367, 368, 369, 370, 371, 372, 373, 374, 375, 376, 377, 378, 379, 380, 381, 382, 383, 384, 385, 386, 387, 388, 389, 390, 391, 392, 393, 394, 395, 396, 397, 398, 399], [0.001083, 0.002747, 0.0217, 0.1664, 0.0, 0.0, 0.0, 0.0, 0.0, 0.0, 0.0, 0.0, 4.745e-11, 1.987e-10, 1.747e-05, 5.254e-08, 0.002068, 0.748, 0.7561, 1.002e-06, 8.518e-11, 6.319e-09, 5.975e-05, 0.7052, 0.6662, 0.6215, 0.6855, 0.8207, 0.8268, 1.163e-07, 5.702e-08, 0.7944, 0.7839, 0.8333, 0.004894, 0.0002168, 0.001832, 0.003316, 0.0008919, 0.02665, 0.0008873, 0.7237, 0.8116, 0.7751, 0.719, 0.7652, 0.8034, 0.8322, 0.8288, 0.7099, 0.7465, 0.7746, 0.8036, 0.7966, 0.794, 0.7684, 0.7699, 0.7381, 0.7457, 0.719, 0.7144, 0.8233, 0.847, 0.8605, 0.8707, 0.8694, 0.8544, 0.8399, 0.8145, 0.7902, 0.7671, 0.7421, 0.8353, 0.7049, 0.8372, 0.8132, 0.8149, 0.8468, 0.8454, 0.8518, 0.8531, 0.8514, 0.8519, 0.8411, 0.8406, 0.8281, 0.8279, 0.8036, 0.8027, 0.7833, 0.7824, 0.7615, 0.7628, 0.7405, 0.7383, 0.7022, 0.7081, 7.452e-05, 0.0004079, 8.428e-06, 0.0006097, 0.0001346, 5.59e-05, 0.0003809, 3.819e-05, 0.000502, 0.0114, 0.03428, 0.03107, 0.1004, 0.002806, 0.001809, 0.07194, 0.05789, 0.0002603, 0.0, 0.02703, 0.01524, 0.1566, 0.1107, 0.04552, 0.003427, 0.04809, 0.006184, 0.0006527, 0.008629, 0.1237, 0.03544, 0.001443, 0.005273, 0.07503, 0.008, 0.006126, 0.006476, 0.003265, 0.003608, 0.007369, 0.007666, 0.005263, 0.005287, 0.006701, 0.006087, 0.02469, 0.02167, 0.01357, 0.01616, 0.007756, 0.003111, 0.0007599, 0.0006345, 5.302e-06, 2.961e-05, 4.877e-05, 0.001012, 0.08457, 0.0, 0.0, 0.0, 0.0, 0.0, 0.0, 0.0, 0.0, 1.244e-08, 5.537e-08, 0.0, 7.324e-07, 1.311e-09, 9.239e-08, 4.926e-06, 4.326e-05, 4.673e-05, 2.708e-07, 2.343e-06, 3.513e-08, 0.0001088, 0.0008473, 3.116e-07, 8.895e-06, 1.087e-06, 0.0, 0.0001689, 2.236e-05, 9.367e-05, 0.0, 8.744e-12, 6.918e-05, 1.114e-05, 0.0001775, 5.857e-09, 2.149e-07, 0.0, 1.104e-07, 3.291e-05, 0.0002559, 5.705e-07, 0.0, 9.369e-08, 5.365e-05, 0.0007305, 0.01922, 0.0, 0.0, 0.006524, 0.009397, 0.03326, 0.02305, 0.007183, 0.005746, 0.7725, 0.757, 0.6687, 0.7194, 0.7476, 0.7277, 0.7079, 0.6338, 0.69, 0.6773, 0.7211, 0.7948, 0.8097, 0.8175, 0.8149, 0.658, 0.7002, 0.7079, 0.7041, 0.7208, 0.7292, 0.7356, 0.7339, 0.04556, 0.8014, 0.788, 0.7294, 0.7634, 0.7791, 0.7098, 0.8148, 0.8176, 0.7335, 0.7354, 0.001037, 0.002123, 0.00268, 0.003642, 0.002256, 0.0005937, 0.7848, 0.7261, 0.4606, 0.6686, 0.7436, 0.6405, 0.5763, 0.5051, 0.6045, 0.4972, 0.6588, 0.8934, 0.9211, 0.9406, 0.9195, 0.5344, 0.8219, 0.9935, 0.8389, 0.815, 0.9182, 0.9815, 0.9232, 0.003021, 0.8878, 0.8413, 0.8257, 0.8005, 0.8495, 0.6821, 0.94, 0.9479, 0.9765, 0.9985, 9.903e-15, 2.909e-11, 1.83e-07, 1.974e-13, 6.787e-06, 4.346e-11, 0.0, 5.541e-05, 4.897e-06, 5.917e-06, 3.59e-09, 2.307e-06, 0.0006177, 2.384e-07, 4.802e-07, 8.605e-08, 5.943e-09, 6.427e-07, 1.517e-06, 7.17e-08, 6.684e-06, 1.03e-06, 8.254e-14, 8.122e-06, 1.694e-07, 5.189e-06, 2.783e-06, 7.432e-07, 3.808e-08, 1.106e-05, 4.383e-06, 3.963e-05, 1.728e-06, 4.614e-06, 1.653e-06, 5.862e-06, 0.0008042, 0.003433, 2.991e-08, 1.354e-05, 7.252e-09, 6.869e-06, 6.045e-06, 0.0, 0.0, 7.97e-07, 4.053e-14, 5.099e-05, 6.958e-08, 2.452e-05, 1.075e-05, 8.097e-06, 5.846e-08, 1.286e-05, 9.108e-06, 0.0001925, 1.038e-05, 1.77e-05, 8.414e-06, 3.792e-05, 0.001434, 0.005559, 0.0, 0.0]): _vg.add([_i], _w, 'REPLACE')
_vg = ob_cube.vertex_groups.new(name='leg_left_front0')
for _i, _w in zip([0, 177, 178, 179, 201], [0.8138, 0.02049, 0.05634, 0.7034, 0.09468]): _vg.add([_i], _w, 'REPLACE')
_vg = ob_cube.vertex_groups.new(name='leg_left_front1')
_vg = ob_cube.vertex_groups.new(name='leg_left_front2')
_vg = ob_cube.vertex_groups.new(name='leg_right_front0')
for _i, _w in zip([0, 2, 174, 178, 179, 200], [0.01285, 0.9845, 0.05852, 0.792, 0.0945, 0.1338]): _vg.add([_i], _w, 'REPLACE')
_vg = ob_cube.vertex_groups.new(name='leg_right_front1')
_vg = ob_cube.vertex_groups.new(name='leg_right_front2')
_vg = ob_cube.vertex_groups.new(name='Bone.014')
for _i, _w in zip([6, 175, 178, 180, 182, 199, 200, 201, 211, 215], [0.8236, 0.02389, 0.1159, 0.2419, 0.9709, 0.03754, 0.7173, 0.01336, 0.09083, 0.5246]): _vg.add([_i], _w, 'REPLACE')
_vg = ob_cube.vertex_groups.new(name='Bone.015')
_vg = ob_cube.vertex_groups.new(name='Bone.016')
_vg = ob_cube.vertex_groups.new(name='Bone.017')
for _i, _w in zip([6, 180, 181, 200], [0.07243, 0.6052, 0.04488, 0.08277]): _vg.add([_i], _w, 'REPLACE')
_vg = ob_cube.vertex_groups.new(name='Bone.018')
_vg = ob_cube.vertex_groups.new(name='Bone.019')
_vg = ob_cube.vertex_groups.new(name='Bone.020')
for _i, _w in zip([0, 177, 179, 181, 184, 198, 200, 201, 204, 208], [0.1001, 0.0156, 0.1535, 0.1126, 0.9732, 0.01413, 0.0116, 0.7105, 0.04072, 0.2459]): _vg.add([_i], _w, 'REPLACE')
_vg = ob_cube.vertex_groups.new(name='Bone.021')
_vg = ob_cube.vertex_groups.new(name='Bone.022')
_vg = ob_cube.vertex_groups.new(name='Bone.023')
for _i, _w in zip([4, 6, 176, 180, 181, 201], [0.9888, 0.02358, 0.01872, 0.1001, 0.7961, 0.1315]): _vg.add([_i], _w, 'REPLACE')
_vg = ob_cube.vertex_groups.new(name='Bone.024')
_vg = ob_cube.vertex_groups.new(name='Bone.025')
_m = ob_cube.modifiers.new('Armature', 'ARMATURE')
_m.object = ob_armature
ob_cylinder.parent = ob_armature
ob_cylinder.location = (0.0, 0.0, 0.0)
_vg = ob_cylinder.vertex_groups.new(name='base')
for _i, _w in zip([0, 1, 3, 20, 21, 22, 23, 80, 81, 83], [0.02611, 0.378, 0.1924, 0.2402, 0.5004, 0.03467, 0.2604, 0.2152, 0.4765, 0.2417]): _vg.add([_i], _w, 'REPLACE')
_vg = ob_cylinder.vertex_groups.new(name='neck4')
_vg = ob_cylinder.vertex_groups.new(name='neck3')
_vg = ob_cylinder.vertex_groups.new(name='neck2')
_vg = ob_cylinder.vertex_groups.new(name='neck1')
_vg = ob_cylinder.vertex_groups.new(name='neck0')
_vg = ob_cylinder.vertex_groups.new(name='top_mouth')
_vg = ob_cylinder.vertex_groups.new(name='bottom_mouth')
_vg = ob_cylinder.vertex_groups.new(name='leg_left_front0')
for _i, _w in zip([100, 101, 102, 103, 105, 106, 107], [0.9956, 1.0, 0.9975, 0.9993, 0.4722, 0.4601, 0.01278]): _vg.add([_i], _w, 'REPLACE')
_vg = ob_cylinder.vertex_groups.new(name='leg_left_front1')
for _i, _w in zip([104, 105, 106, 107, 108, 109, 110, 111, 112, 113, 115, 116], [0.9755, 0.5278, 0.5399, 0.9685, 0.9861, 0.9506, 0.9834, 0.949, 0.9889, 0.9831, 0.5113, 0.5238]): _vg.add([_i], _w, 'REPLACE')
_vg = ob_cylinder.vertex_groups.new(name='leg_left_front2')
for _i, _w in zip([109, 111, 114, 115, 116, 117, 118, 119], [0.04865, 0.05091, 0.9918, 0.4887, 0.4762, 0.9912, 0.991, 0.9914]): _vg.add([_i], _w, 'REPLACE')
_vg = ob_cylinder.vertex_groups.new(name='leg_right_front0')
for _i, _w in zip([0, 1, 2, 3, 4, 5, 6, 7], [0.9582, 0.6225, 0.9815, 0.8072, 0.01655, 0.4845, 0.4748, 0.01383]): _vg.add([_i], _w, 'REPLACE')
_vg = ob_cylinder.vertex_groups.new(name='leg_right_front1')
for _i, _w in zip([4, 5, 6, 7, 8, 9, 10, 11, 12, 13, 15, 16], [0.967, 0.5152, 0.5252, 0.968, 0.9875, 0.9432, 0.986, 0.919, 0.9832, 0.9763, 0.4979, 0.1142]): _vg.add([_i], _w, 'REPLACE')
_vg = ob_cylinder.vertex_groups.new(name='leg_right_front2')
for _i, _w in zip([9, 11, 14, 15, 16, 17, 18, 19], [0.05668, 0.08084, 0.9993, 0.5021, 0.8857, 0.9992, 0.9997, 0.9999]): _vg.add([_i], _w, 'REPLACE')
_vg = ob_cylinder.vertex_groups.new(name='Bone.014')
for _i, _w in zip([20, 21, 22, 23], [0.7368, 0.4918, 0.9524, 0.7341]): _vg.add([_i], _w, 'REPLACE')
_vg = ob_cylinder.vertex_groups.new(name='Bone.015')
for _i, _w in zip([24, 25, 26, 27, 28, 29, 30, 31, 32, 33, 35, 36], [0.998, 0.9969, 0.9963, 0.9984, 0.9994, 0.9693, 0.9994, 0.9626, 0.9821, 0.9761, 0.522, 0.5351]): _vg.add([_i], _w, 'REPLACE')
_vg = ob_cylinder.vertex_groups.new(name='Bone.016')
for _i, _w in zip([29, 31, 34, 35, 36, 37, 38, 39], [0.01144, 0.02482, 0.9991, 0.478, 0.4649, 0.9991, 0.9994, 0.9994]): _vg.add([_i], _w, 'REPLACE')
_vg = ob_cylinder.vertex_groups.new(name='Bone.017')
for _i, _w in zip([40, 41, 42, 43, 45, 46, 47], [0.9913, 0.9993, 0.999, 0.9993, 0.4729, 0.4579, 0.01665]): _vg.add([_i], _w, 'REPLACE')
_vg = ob_cylinder.vertex_groups.new(name='Bone.018')
for _i, _w in zip([44, 45, 46, 47, 48, 49, 50, 51, 52, 53, 55, 56], [0.9828, 0.5271, 0.5421, 0.9666, 0.983, 0.9304, 0.9792, 0.931, 0.9663, 0.9652, 0.1063, 0.117]): _vg.add([_i], _w, 'REPLACE')
_vg = ob_cylinder.vertex_groups.new(name='Bone.019')
for _i, _w in zip([49, 51, 52, 53, 54, 55, 56, 57, 58, 59], [0.06948, 0.06893, 0.0172, 0.01952, 0.9987, 0.8936, 0.883, 0.9985, 0.9992, 0.9992]): _vg.add([_i], _w, 'REPLACE')
_vg = ob_cylinder.vertex_groups.new(name='Bone.020')
for _i, _w in zip([80, 81, 82, 83, 84, 85, 86, 87], [0.7661, 0.5196, 0.9826, 0.7558, 0.0196, 0.4799, 0.4738, 0.009062]): _vg.add([_i], _w, 'REPLACE')
_vg = ob_cylinder.vertex_groups.new(name='Bone.021')
for _i, _w in zip([84, 85, 86, 87, 88, 89, 90, 91, 92, 93, 95, 96], [0.9651, 0.5196, 0.5261, 0.9703, 0.9866, 0.9735, 0.987, 0.9724, 0.9753, 0.9747, 0.5369, 0.54]): _vg.add([_i], _w, 'REPLACE')
_vg = ob_cylinder.vertex_groups.new(name='Bone.022')
for _i, _w in zip([89, 91, 93, 94, 95, 96, 97, 98, 99], [0.002996, 0.00513, 0.0005811, 0.9992, 0.4631, 0.46, 0.9993, 0.9993, 0.9993]): _vg.add([_i], _w, 'REPLACE')
_vg = ob_cylinder.vertex_groups.new(name='Bone.023')
for _i, _w in zip([60, 61, 62, 63, 64, 65, 66], [0.9937, 0.9998, 0.999, 0.9995, 0.02886, 0.473, 0.4784]): _vg.add([_i], _w, 'REPLACE')
_vg = ob_cylinder.vertex_groups.new(name='Bone.024')
for _i, _w in zip([64, 65, 66, 67, 68, 69, 70, 71, 72, 73, 75, 76], [0.9605, 0.527, 0.5216, 0.9813, 0.981, 0.9456, 0.9874, 0.9408, 0.9627, 0.9585, 0.1455, 0.1533]): _vg.add([_i], _w, 'REPLACE')
_vg = ob_cylinder.vertex_groups.new(name='Bone.025')
for _i, _w in zip([69, 71, 72, 73, 74, 75, 76, 77, 78, 79], [0.05437, 0.05911, 0.02448, 0.03304, 0.9979, 0.8545, 0.8467, 0.9991, 0.9997, 0.9995]): _vg.add([_i], _w, 'REPLACE')
_m = ob_cylinder.modifiers.new('Array', 'ARRAY')
_m.count = 6
_m.use_relative_offset = False
_m.use_object_offset = True
_m = ob_cylinder.modifiers.new('Armature', 'ARMATURE')
_m.object = ob_armature
ob_armature.location = (0.0, 0.0, 0.0)
ob_armature.rotation_euler = (0.0, -0.0, -1.571)
ob_armature.show_in_front = True

# ---- collection membership
col_collection.objects.link(ob_cube)
col_collection.objects.link(ob_cylinder)
col_collection.objects.link(ob_armature)

# ---- scene / render settings (as saved in the file)
scene.frame_start = 1; scene.frame_end = 29; scene.frame_set(26)
scene.render.engine = 'BLENDER_EEVEE_NEXT'
bpy.context.view_layer.update()

# ---- added for rendering (the .blend has no active camera): camera
cam_auto = bpy.data.cameras.new('AutoCamera')
cam_auto.lens = 50.0
cam_auto.sensor_width = 36.0
cam_auto.clip_end = 1000.0
ob_auto_camera = bpy.data.objects.new('AutoCamera', cam_auto)
scene.collection.objects.link(ob_auto_camera)
ob_auto_camera.location = (4.09647, -4.88633, 4.88165)
ob_auto_camera.rotation_euler = (1.09748, -7.21219e-08, 0.694738)
scene.camera = ob_auto_camera
bpy.context.view_layer.update()
